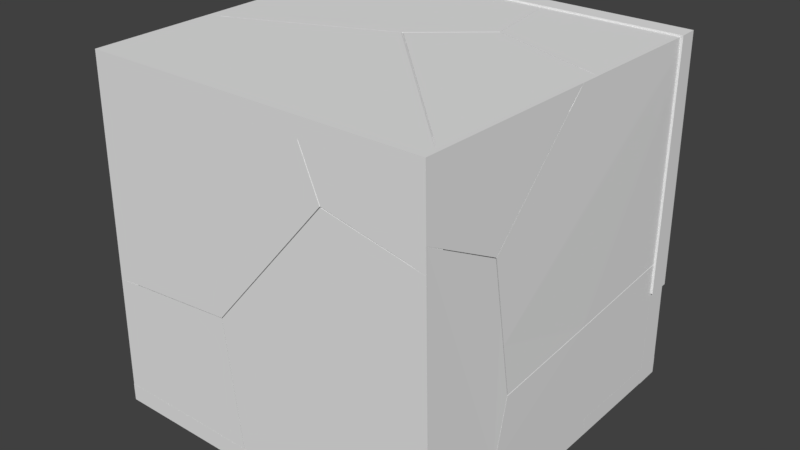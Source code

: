# Source: brokenBlock.blend  (saved by Blender 2.79.0; exported with 4.5.12 LTS)
import bpy
from mathutils import Matrix  # noqa: F401  (used for matrix-valued properties, if any)

bpy.ops.wm.read_factory_settings(use_empty=True)
scene = bpy.context.scene
scene.name = 'Scene'

# ---- collections
col_collection_3 = bpy.data.collections.new('Collection 3'); scene.collection.children.link(col_collection_3)

# ---- world
world_world = bpy.data.worlds.new('World'); scene.world = world_world
world_world.color = (0.05088, 0.05088, 0.05088)
world_world.use_sun_shadow = False
world_world.sun_shadow_jitter_overblur = 0.0
world_world.cycles.sampling_method = 'MANUAL'

# ---- meshes
me_baroquen_006_cell_002 = bpy.data.meshes.new('Baroquen.006_cell.002')
me_baroquen_006_cell_002.from_pydata([(-0.2445, 0.1344, -0.02622), (0.2069, -0.1558, 0.0233), (-0.2445, 0.1344, 0.02406), (0.1967, 0.1344, 0.02403), (0.3109, 0.1344, -0.02622), (0.3026, 0.1344, 0.02394), (0.2154, -0.1534, -0.02622), (0.2707, 0.01292, -0.02622), (-0.03598, -0.1086, -0.02622), (-0.2445, -0.07126, -0.02622), (-0.2445, -0.04596, 0.02395), (-0.2445, -0.07546, 0.02387), (-0.2445, -0.07469, 0.01419), (-0.2445, 0.1344, 0.02406), (0.1967, 0.1344, 0.02403), (0.3026, 0.1344, 0.02394), (0.3109, 0.1344, -0.02622), (0.2154, -0.1534, -0.02622), (0.2707, 0.01292, -0.02622), (-0.03598, -0.1086, -0.02622), (-0.2445, -0.07126, -0.02622), (-0.2445, -0.04596, 0.02395), (-0.2445, -0.07546, 0.02387), (-0.2445, -0.07469, 0.01419)], [], [(0, 16, 18, 6, 19, 20), (0, 20, 23, 22, 21, 13), (1, 15, 3, 10, 11), (1, 7, 4, 15), (1, 17, 7), (12, 9, 8), (8, 17, 1, 11, 12), (13, 14, 5, 16, 0), (3, 2, 10)])
_k = set([(2, 3), (2, 10), (3, 15), (4, 7), (4, 15), (5, 14), (5, 16), (6, 18), (6, 19), (7, 17), (8, 9), (8, 17), (9, 12), (10, 11), (11, 12), (13, 14), (13, 21), (16, 18), (19, 20), (20, 23), (21, 22), (22, 23)])
me_baroquen_006_cell_002.attributes.new('sharp_edge', 'BOOLEAN', 'EDGE').data.foreach_set('value', [ (min(e.vertices), max(e.vertices)) in _k for e in me_baroquen_006_cell_002.edges])
_uv = me_baroquen_006_cell_002.uv_layers.new(name='UVMap')
_uv.uv.foreach_set('vector', [0.0, 0.0, 0.5554, 0.0, 0.5153, 0.1215, 0.46, 0.2878, 0.2085, 0.243, 0.0, 0.2057, 0.0, 0.0, 0.0, 0.2057, 0.0, 0.2091, 0.0, 0.2099, 0.0, 0.1804, 0.0, 0.0, 0.0, 0.0, 0.8529, 0.0, 1.0, 0.1994, 1.0, 0.9181, 0.8998, 0.8998, 0.0, 0.0, 0.4965, 0.0, 0.8536, 0.3545, 0.8529, 0.8529, 0.0, 0.0, 0.4955, 0.0, 0.4965, 0.4965, 1.0, 0.9031, 0.595, 0.4987, 1.0, 0.5013, 0.5013, 0.5013, 0.5045, 0.0, 1.0, 0.0, 1.0, 0.8998, 0.9031, 0.9031, 0.0, 0.0, 0.4412, 0.0, 0.5471, 0.0, 0.5554, 0.0, 0.0, 0.0, 0.8006, 0.0, 0.7997, 0.7187, 0.08187, 0.0])
_uv.active_render = True
_uv = me_baroquen_006_cell_002.uv_layers.new(name='UVMap.001')
_uv.uv.foreach_set('vector', [0.0, 0.0, 0.0, 0.0, 0.0, 0.0, 0.0, 0.0, 0.0, 0.0, 0.0, 0.0, 0.0, 0.0, 0.0, 0.0, 0.0, 0.0, 0.0, 0.0, 0.0, 0.0, 0.0, 0.0, 0.0, 0.0, 0.0, 0.0, 0.0, 0.0, 0.0, 0.0, 0.0, 0.0, 0.0, 0.0, 0.0, 0.0, 0.0, 0.0, 0.0, 0.0, 0.0, 0.0, 0.0, 0.0, 0.0, 0.0, 0.0, 0.0, 0.0, 0.0, 0.0, 0.0, 0.0, 0.0, 0.0, 0.0, 0.0, 0.0, 0.0, 0.0, 0.0, 0.0, 0.0, 0.0, 0.0, 0.0, 0.0, 0.0, 0.0, 0.0, 0.0, 0.0, 0.0, 0.0, 0.0, 0.0, 0.0, 0.0])
me_baroquen_006_cell_002.use_remesh_preserve_volume = False
me_baroquen_006_cell_002.use_remesh_preserve_attributes = False
me_baroquen_006_cell_002.use_mirror_vertex_groups = False
me_baroquen_006_cell_002.update()
me_baroquen_006_cell_001 = bpy.data.meshes.new('Baroquen.006_cell.001')
me_baroquen_006_cell_001.from_pydata([(0.2832, 0.2056, -0.02303), (-0.2643, -0.08533, 0.02688), (-0.1884, -0.1482, 0.02679), (-0.1879, -0.1389, -0.02303), (-0.2551, -0.08307, -0.02303), (-0.1595, 0.2056, -0.02303), (-0.2259, -0.1074, -0.02303), (0.2832, -0.1632, 0.0268), (0.2832, 0.2056, 0.02703), (0.2832, -0.1544, -0.02303), (0.07097, -0.1477, -0.02303), (0.2451, 0.2056, 0.02703), (-0.1678, 0.2056, 0.02666), (-0.1595, 0.2056, -0.02303), (-0.2551, -0.08307, -0.02303), (-0.1879, -0.1389, -0.02303), (-0.2259, -0.1074, -0.02303), (0.2832, -0.1544, -0.02303), (0.2832, -0.1632, 0.0268), (0.2832, 0.2056, 0.02703), (0.07097, -0.1477, -0.02303), (0.2451, 0.2056, 0.02703), (-0.1678, 0.2056, 0.02666)], [], [(0, 13, 12, 21, 8), (2, 18, 19, 11, 1), (2, 20, 9, 18), (16, 15, 2, 1), (11, 22, 1), (14, 16, 1), (15, 20, 2), (17, 10, 3, 6, 4, 13, 0), (8, 7, 17, 0), (14, 1, 22, 5)])
_k = set([(3, 6), (3, 10), (4, 6), (4, 13), (5, 14), (5, 22), (7, 8), (7, 17), (8, 21), (9, 18), (9, 20), (10, 17), (11, 19), (11, 22), (12, 13), (12, 21), (14, 16), (15, 16), (15, 20), (18, 19)])
me_baroquen_006_cell_001.attributes.new('sharp_edge', 'BOOLEAN', 'EDGE').data.foreach_set('value', [ (min(e.vertices), max(e.vertices)) in _k for e in me_baroquen_006_cell_001.edges])
_uv = me_baroquen_006_cell_001.uv_layers.new(name='UVMap')
_uv.uv.foreach_set('vector', [1.0, 0.0, 0.5573, 0.0, 0.549, 0.0, 0.9619, 0.0, 1.0, 0.0, 0.0, 0.0, 0.9034, 0.0, 0.9161, 0.8645, 0.8524, 0.8524, 1.0, 1.0, 0.0, 0.0, 0.4973, 0.0, 0.9039, 0.4065, 0.9034, 0.9034, 0.5005, 0.5005, 0.501, 0.0, 1.0, 0.0, 1.0, 1.0, 1.0, 0.8524, 0.1475, 0.0, 1.0, 0.0, 0.4984, 0.4984, 1.0, 0.5005, 1.0, 1.0, 1.0, 0.499, 0.5027, 0.0, 1.0, 0.0, 1.0, 0.3601, 0.7878, 0.3533, 0.5289, 0.3445, 0.4909, 0.313, 0.4617, 0.2887, 0.5573, 0.0, 1.0, 0.0, 1.0, 0.0, 1.0, 0.3688, 1.0, 0.3601, 1.0, 0.0, 0.4984, 0.0, 0.0, 0.0, 0.8525, 0.0, 0.8537, 0.4988])
_uv.active_render = True
_uv = me_baroquen_006_cell_001.uv_layers.new(name='UVMap.001')
_uv.uv.foreach_set('vector', [0.0, 0.0, 0.0, 0.0, 0.0, 0.0, 0.0, 0.0, 0.0, 0.0, 0.0, 0.0, 0.0, 0.0, 0.0, 0.0, 0.0, 0.0, 0.0, 0.0, 0.0, 0.0, 0.0, 0.0, 0.0, 0.0, 0.0, 0.0, 0.0, 0.0, 0.0, 0.0, 0.0, 0.0, 0.0, 0.0, 0.0, 0.0, 0.0, 0.0, 0.0, 0.0, 0.0, 0.0, 0.0, 0.0, 0.0, 0.0, 0.0, 0.0, 0.0, 0.0, 0.0, 0.0, 0.0, 0.0, 0.0, 0.0, 0.0, 0.0, 0.0, 0.0, 0.0, 0.0, 0.0, 0.0, 0.0, 0.0, 0.0, 0.0, 0.0, 0.0, 0.0, 0.0, 0.0, 0.0, 0.0, 0.0, 0.0, 0.0, 0.0, 0.0, 0.0, 0.0])
me_baroquen_006_cell_001.use_remesh_preserve_volume = False
me_baroquen_006_cell_001.use_remesh_preserve_attributes = False
me_baroquen_006_cell_001.use_mirror_vertex_groups = False
me_baroquen_006_cell_001.update()
me_baroquen_006_cell_000 = bpy.data.meshes.new('Baroquen.006_cell.000')
me_baroquen_006_cell_000.from_pydata([(-0.2997, -0.4865, -0.02083), (0.2277, 0.1589, 0.0295), (0.1516, 0.221, 0.02897), (-0.2997, -0.4865, 0.02952), (0.2034, -0.4865, -0.02083), (0.2029, -0.4865, 0.02921), (-0.2997, 0.3054, -0.02083), (-0.08832, 0.2679, -0.02083), (0.1604, 0.2235, -0.02083), (0.2282, 0.1681, -0.02083), (0.1982, 0.1927, -0.02083), (0.2147, -0.1914, -0.02083), (-0.2997, 0.3023, 0.01988), (-0.2997, 0.2973, 0.02955), (-0.2997, 0.3023, 0.01988), (-0.2997, 0.2973, 0.02955), (0.2029, -0.4865, 0.02921), (-0.2997, -0.4865, 0.02952), (0.2034, -0.4865, -0.02083), (-0.2997, 0.3054, -0.02083), (-0.08832, 0.2679, -0.02083), (0.1604, 0.2235, -0.02083), (0.2282, 0.1681, -0.02083), (0.1982, 0.1927, -0.02083), (0.2147, -0.1914, -0.02083)], [], [(0, 18, 5, 17), (2, 21, 20, 14, 15), (1, 2, 15), (2, 1, 23, 21), (1, 22, 23), (1, 24, 22), (17, 13, 12, 19, 0), (16, 4, 24, 1), (20, 6, 14), (19, 7, 8, 10, 9, 11, 18, 0), (3, 16, 1, 15)])
_k = set([(3, 15), (3, 16), (4, 16), (4, 24), (5, 17), (5, 18), (6, 14), (6, 20), (7, 8), (7, 19), (8, 10), (9, 10), (9, 11), (11, 18), (12, 13), (12, 19), (13, 17), (14, 15), (20, 21), (21, 23), (22, 23), (22, 24)])
me_baroquen_006_cell_000.attributes.new('sharp_edge', 'BOOLEAN', 'EDGE').data.foreach_set('value', [ (min(e.vertices), max(e.vertices)) in _k for e in me_baroquen_006_cell_000.edges])
_uv = me_baroquen_006_cell_000.uv_layers.new(name='UVMap')
_uv.uv.foreach_set('vector', [0.0, 1.0, 0.5031, 1.0, 0.5027, 1.0, 0.0, 1.0, 0.0, 0.0, 0.5012, 0.0, 1.0, 0.4959, 1.0, 0.9032, 0.8998, 0.8998, 0.0, 0.0, 1.0, 0.0, 0.913, 0.913, 0.0, 0.0, 1.0, 0.0, 1.0, 0.5039, 0.5012, 0.5012, 0.0, 0.0, 0.501, 0.0, 0.5039, 0.5039, 0.0, 0.0, 0.5041, 0.0, 0.501, 0.501, 0.0, 1.0, 0.0, 0.212, 0.0, 0.2112, 0.0, 0.2081, 0.0, 1.0, 0.07223, 0.07223, 0.5745, 0.07177, 1.0, 0.4959, 1.0, 1.0, 0.5041, 0.0, 0.5041, 0.4071, 0.09684, 0.0, 0.0, 0.2081, 0.2114, 0.2456, 0.4601, 0.29, 0.4979, 0.3209, 0.5279, 0.3454, 0.5145, 0.705, 0.5031, 1.0, 0.0, 1.0, 0.9853, 0.913, 0.07223, 0.0, 1.0, 0.0, 1.0, 0.913])
_uv.active_render = True
_uv = me_baroquen_006_cell_000.uv_layers.new(name='UVMap.001')
_uv.uv.foreach_set('vector', [0.0, 0.0, 0.0, 0.0, 0.0, 0.0, 0.0, 0.0, 0.0, 0.0, 0.0, 0.0, 0.0, 0.0, 0.0, 0.0, 0.0, 0.0, 0.0, 0.0, 0.0, 0.0, 0.0, 0.0, 0.0, 0.0, 0.0, 0.0, 0.0, 0.0, 0.0, 0.0, 0.0, 0.0, 0.0, 0.0, 0.0, 0.0, 0.0, 0.0, 0.0, 0.0, 0.0, 0.0, 0.0, 0.0, 0.0, 0.0, 0.0, 0.0, 0.0, 0.0, 0.0, 0.0, 0.0, 0.0, 0.0, 0.0, 0.0, 0.0, 0.0, 0.0, 0.0, 0.0, 0.0, 0.0, 0.0, 0.0, 0.0, 0.0, 0.0, 0.0, 0.0, 0.0, 0.0, 0.0, 0.0, 0.0, 0.0, 0.0, 0.0, 0.0, 0.0, 0.0, 0.0, 0.0, 0.0, 0.0, 0.0, 0.0, 0.0, 0.0])
me_baroquen_006_cell_000.use_remesh_preserve_volume = False
me_baroquen_006_cell_000.use_remesh_preserve_attributes = False
me_baroquen_006_cell_000.use_mirror_vertex_groups = False
me_baroquen_006_cell_000.update()
me_baroquen_006_cell_004 = bpy.data.meshes.new('Baroquen.006_cell.004')
me_baroquen_006_cell_004.from_pydata([(0.2838, -0.3198, -0.0221), (-0.187, 0.3248, 0.0275), (0.2838, 0.3183, -0.0221), (0.2838, -0.3198, 0.02816), (-0.2115, -0.3198, 0.0213), (-0.2111, -0.3198, -0.0221), (-0.2115, -0.3198, 0.02825), (-0.1865, 0.3341, -0.0221), (0.2838, 0.3089, 0.02741), (-0.1997, -0.0124, -0.0221), (0.07215, 0.3255, -0.0221), (0.2838, -0.3198, 0.02816), (0.2838, 0.3089, 0.02741), (-0.2111, -0.3198, -0.0221), (-0.2115, -0.3198, 0.0213), (-0.2115, -0.3198, 0.02825), (0.2838, 0.3183, -0.0221), (-0.1865, 0.3341, -0.0221), (-0.1997, -0.0124, -0.0221), (0.07215, 0.3255, -0.0221)], [], [(0, 16, 8, 11), (1, 17, 18, 14, 15), (18, 5, 14), (11, 6, 4, 13, 0), (12, 2, 19, 1), (13, 9, 7, 10, 16, 0), (19, 17, 1), (15, 3, 12, 1)])
_k = set([(2, 12), (2, 19), (3, 12), (3, 15), (4, 6), (4, 13), (5, 14), (5, 18), (6, 11), (7, 9), (7, 10), (8, 11), (8, 16), (9, 13), (10, 16), (14, 15), (17, 18), (17, 19)])
me_baroquen_006_cell_004.attributes.new('sharp_edge', 'BOOLEAN', 'EDGE').data.foreach_set('value', [ (min(e.vertices), max(e.vertices)) in _k for e in me_baroquen_006_cell_004.edges])
_uv = me_baroquen_006_cell_004.uv_layers.new(name='UVMap')
_uv.uv.foreach_set('vector', [1.0, 1.0, 1.0, 0.3619, 1.0, 0.3713, 1.0, 1.0, 0.0, 0.0, 0.4968, 0.0, 1.0, 0.4991, 1.0, 0.9304, 0.9285, 0.9285, 0.4991, 0.4991, 0.9304, 0.4969, 0.9304, 0.9304, 1.0, 1.0, 0.5047, 1.0, 0.5047, 1.0, 0.5051, 1.0, 1.0, 1.0, 0.09534, 0.09534, 0.5929, 0.09542, 1.0, 0.5021, 1.0, 1.0, 0.5051, 1.0, 0.5165, 0.6926, 0.5297, 0.3461, 0.7884, 0.3547, 1.0, 0.3619, 1.0, 1.0, 0.5021, 0.5021, 1.0, 0.5032, 1.0, 1.0, 1.0, 0.9285, 0.09499, 0.02256, 0.09534, 0.0, 1.0, 0.0])
_uv.active_render = True
_uv = me_baroquen_006_cell_004.uv_layers.new(name='UVMap.001')
_uv.uv.foreach_set('vector', [0.0, 0.0, 0.0, 0.0, 0.0, 0.0, 0.0, 0.0, 0.0, 0.0, 0.0, 0.0, 0.0, 0.0, 0.0, 0.0, 0.0, 0.0, 0.0, 0.0, 0.0, 0.0, 0.0, 0.0, 0.0, 0.0, 0.0, 0.0, 0.0, 0.0, 0.0, 0.0, 0.0, 0.0, 0.0, 0.0, 0.0, 0.0, 0.0, 0.0, 0.0, 0.0, 0.0, 0.0, 0.0, 0.0, 0.0, 0.0, 0.0, 0.0, 0.0, 0.0, 0.0, 0.0, 0.0, 0.0, 0.0, 0.0, 0.0, 0.0, 0.0, 0.0, 0.0, 0.0, 0.0, 0.0, 0.0, 0.0])
me_baroquen_006_cell_004.use_remesh_preserve_volume = False
me_baroquen_006_cell_004.use_remesh_preserve_attributes = False
me_baroquen_006_cell_004.use_mirror_vertex_groups = False
me_baroquen_006_cell_004.update()
me_baroquen_005_cell_002 = bpy.data.meshes.new('Baroquen.005_cell.002')
me_baroquen_005_cell_002.from_pydata([(-0.5486, -0.2094, 0.02432), (0.4097, -0.2094, 0.02432), (0.0008396, 0.3757, -0.02585), (-0.5559, 0.1311, 0.02432), (-0.3107, 0.2363, 0.02432), (-0.5486, -0.2094, -0.0259), (-0.556, 0.1369, -0.02568), (0.4097, -0.2094, -0.02609), (0.4103, -0.1802, 0.02432), (0.4106, -0.1663, -0.02608), (0.4133, -0.04036, -0.02542), (0.4127, -0.06897, -0.01519), (0.1475, 0.08492, 0.02432), (-0.09467, 0.3285, 0.02432), (-0.5559, 0.1311, 0.02432), (-0.3107, 0.2363, 0.02432), (-0.556, 0.1369, -0.02568), (-0.5486, -0.2094, -0.0259), (0.4097, -0.2094, -0.02609), (0.4106, -0.1663, -0.02608), (0.4133, -0.04036, -0.02542), (0.4103, -0.1802, 0.02432), (0.4127, -0.06897, -0.01519), (0.1475, 0.08492, 0.02432), (-0.09467, 0.3285, 0.02432)], [], [(0, 3, 6, 17), (1, 0, 17, 18), (23, 8, 22), (15, 24, 2), (20, 9, 2), (16, 14, 15, 2), (24, 23, 22, 20, 2), (21, 12, 13, 4, 3, 0, 1), (18, 19, 10, 11, 21, 1), (9, 7, 5, 16, 2)])
_k = set([(3, 4), (3, 6), (4, 13), (5, 7), (5, 16), (6, 17), (7, 9), (8, 22), (8, 23), (9, 20), (10, 11), (10, 19), (11, 21), (12, 13), (12, 21), (14, 15), (14, 16), (15, 24), (17, 18), (18, 19), (20, 22), (23, 24)])
me_baroquen_005_cell_002.attributes.new('sharp_edge', 'BOOLEAN', 'EDGE').data.foreach_set('value', [ (min(e.vertices), max(e.vertices)) in _k for e in me_baroquen_005_cell_002.edges])
_uv = me_baroquen_005_cell_002.uv_layers.new(name='UVMap')
_uv.uv.foreach_set('vector', [1.0, 1.0, 1.0, 0.6522, 1.0, 0.6464, 1.0, 1.0, 0.0, 1.0, 1.0, 1.0, 1.0, 1.0, 0.0, 1.0, 0.5035, 0.5035, 0.8949, 0.1457, 0.8984, 0.8984, 0.4981, 0.4981, 1.0, 0.501, 1.0, 1.0, 0.1408, 0.1408, 1.0, 0.1465, 1.0, 1.0, 0.1016, 0.1016, 0.6037, 0.1025, 1.0, 0.4981, 1.0, 1.0, 0.501, 0.501, 0.5035, 0.0, 0.8984, 0.0, 1.0, 0.1408, 1.0, 1.0, 0.0, 0.9702, 0.2761, 0.6994, 0.5257, 0.4507, 0.7469, 0.5448, 1.0, 0.6522, 1.0, 1.0, 0.0, 1.0, 0.0, 1.0, 0.0, 0.956, 0.0, 0.8274, 0.0, 0.8566, 0.0, 0.9702, 0.0, 1.0, 0.1465, 0.1465, 0.109, 0.07861, 0.9799, 0.07837, 1.0, 0.1016, 1.0, 1.0])
_uv.active_render = True
_uv = me_baroquen_005_cell_002.uv_layers.new(name='UVMap.001')
_uv.uv.foreach_set('vector', [0.0, 0.0, 0.0, 0.0, 0.0, 0.0, 0.0, 0.0, 0.0, 0.0, 0.0, 0.0, 0.0, 0.0, 0.0, 0.0, 0.0, 0.0, 0.0, 0.0, 0.0, 0.0, 0.0, 0.0, 0.0, 0.0, 0.0, 0.0, 0.0, 0.0, 0.0, 0.0, 0.0, 0.0, 0.0, 0.0, 0.0, 0.0, 0.0, 0.0, 0.0, 0.0, 0.0, 0.0, 0.0, 0.0, 0.0, 0.0, 0.0, 0.0, 0.0, 0.0, 0.0, 0.0, 0.0, 0.0, 0.0, 0.0, 0.0, 0.0, 0.0, 0.0, 0.0, 0.0, 0.0, 0.0, 0.0, 0.0, 0.0, 0.0, 0.0, 0.0, 0.0, 0.0, 0.0, 0.0, 0.0, 0.0, 0.0, 0.0, 0.0, 0.0, 0.0, 0.0, 0.0, 0.0, 0.0, 0.0])
me_baroquen_005_cell_002.use_remesh_preserve_volume = False
me_baroquen_005_cell_002.use_remesh_preserve_attributes = False
me_baroquen_005_cell_002.use_mirror_vertex_groups = False
me_baroquen_005_cell_002.update()
me_baroquen_005_cell_001 = bpy.data.meshes.new('Baroquen.005_cell.001')
me_baroquen_005_cell_001.from_pydata([(-0.2427, 0.0905, -0.02479), (-0.1475, 0.1721, -0.02479), (0.1741, 0.0568, -0.02525), (0.1737, 0.04257, -0.02526), (0.1743, 0.07082, 0.02505), (0.163, -0.4641, 0.02505), (0.166, -0.3221, -0.02518), (-0.338, 0.0432, 0.02505), (-0.1647, 0.1919, 0.02505), (0.04183, 0.1183, 0.02505), (0.1741, 0.0568, -0.02525), (0.1737, 0.04257, -0.02526), (0.1743, 0.07082, 0.02505), (0.163, -0.4641, 0.02505), (0.166, -0.3221, -0.02518), (-0.338, 0.0432, 0.02505), (-0.1647, 0.1919, 0.02505), (0.04183, 0.1183, 0.02505)], [], [(15, 16, 1, 0), (1, 16, 17), (1, 10, 11, 0), (17, 12, 10, 1), (11, 6, 0), (4, 9, 8, 7, 13), (13, 14, 3, 2, 4), (0, 6, 5, 15)])
_k = set([(2, 3), (2, 4), (3, 14), (4, 9), (5, 6), (5, 15), (6, 11), (7, 8), (7, 13), (8, 9), (10, 11), (10, 12), (12, 17), (13, 14), (15, 16), (16, 17)])
me_baroquen_005_cell_001.attributes.new('sharp_edge', 'BOOLEAN', 'EDGE').data.foreach_set('value', [ (min(e.vertices), max(e.vertices)) in _k for e in me_baroquen_005_cell_001.edges])
_uv = me_baroquen_005_cell_001.uv_layers.new(name='UVMap')
_uv.uv.foreach_set('vector', [1.0, 0.4982, 0.4997, 0.4997, 0.0, 0.0, 1.0, 0.0, 0.0, 0.0, 0.4997, 0.0, 0.4979, 0.4979, 0.0, 0.0, 0.846, 0.0, 1.0, 0.1238, 1.0, 1.0, 1.0, 0.4979, 0.6532, 0.4998, 0.154, 0.0, 1.0, 0.0, 0.1238, 0.1238, 1.0, 0.1413, 1.0, 1.0, 0.0, 0.4196, 0.1359, 0.3711, 0.3462, 0.2959, 0.5214, 0.4478, 0.0, 0.9659, 0.0, 0.9659, 0.0, 0.8209, 0.0, 0.4484, 0.0, 0.4339, 0.0, 0.4196, 0.0, 0.0, 0.8587, 0.0, 0.9892, 0.5031, 0.4982, 0.4982])
_uv.active_render = True
_uv = me_baroquen_005_cell_001.uv_layers.new(name='UVMap.001')
_uv.uv.foreach_set('vector', [0.0, 0.0, 0.0, 0.0, 0.0, 0.0, 0.0, 0.0, 0.0, 0.0, 0.0, 0.0, 0.0, 0.0, 0.0, 0.0, 0.0, 0.0, 0.0, 0.0, 0.0, 0.0, 0.0, 0.0, 0.0, 0.0, 0.0, 0.0, 0.0, 0.0, 0.0, 0.0, 0.0, 0.0, 0.0, 0.0, 0.0, 0.0, 0.0, 0.0, 0.0, 0.0, 0.0, 0.0, 0.0, 0.0, 0.0, 0.0, 0.0, 0.0, 0.0, 0.0, 0.0, 0.0, 0.0, 0.0, 0.0, 0.0, 0.0, 0.0, 0.0, 0.0, 0.0, 0.0])
me_baroquen_005_cell_001.use_remesh_preserve_volume = False
me_baroquen_005_cell_001.use_remesh_preserve_attributes = False
me_baroquen_005_cell_001.use_mirror_vertex_groups = False
me_baroquen_005_cell_001.update()
me_baroquen_005_cell_000 = bpy.data.meshes.new('Baroquen.005_cell.000')
me_baroquen_005_cell_000.from_pydata([(-0.3588, 0.2876, 0.02396), (0.3097, -0.0199, -0.02569), (0.212, -0.104, -0.02623), (-0.1942, -0.2841, 0.02396), (-0.3452, -0.3487, 0.02396), (-0.3588, 0.2876, -0.02604), (-0.3453, -0.3446, -0.01137), (-0.3453, -0.3428, -0.02611), (0.2451, 0.2876, 0.02396), (0.2466, 0.2876, -0.02619), (0.2592, 0.2876, -0.02612), (0.2665, 0.1576, 0.02396), (0.2923, -0.0003464, 0.02396), (0.1162, -0.1512, 0.02396), (0.1162, -0.1512, 0.02396), (-0.1942, -0.2841, 0.02396), (-0.3452, -0.3487, 0.02396), (-0.3453, -0.3446, -0.01137), (-0.3588, 0.2876, -0.02604), (-0.3453, -0.3428, -0.02611), (0.2466, 0.2876, -0.02619), (0.2451, 0.2876, 0.02396), (0.2592, 0.2876, -0.02612), (0.2665, 0.1576, 0.02396), (0.2923, -0.0003464, 0.02396)], [], [(0, 21, 22, 9, 18), (2, 14, 15, 6, 19), (1, 10, 8, 23), (23, 24, 1), (18, 7, 17, 16, 0), (2, 1, 24, 14), (20, 10, 1, 2), (15, 4, 6), (16, 3, 13, 12, 11, 21, 0), (5, 20, 2, 19)])
_k = set([(3, 13), (3, 16), (4, 6), (4, 15), (5, 19), (5, 20), (6, 19), (7, 17), (7, 18), (8, 10), (8, 23), (9, 18), (9, 22), (10, 20), (11, 12), (11, 21), (12, 13), (14, 15), (14, 24), (16, 17), (21, 22), (23, 24)])
me_baroquen_005_cell_000.attributes.new('sharp_edge', 'BOOLEAN', 'EDGE').data.foreach_set('value', [ (min(e.vertices), max(e.vertices)) in _k for e in me_baroquen_005_cell_000.edges])
_uv = me_baroquen_005_cell_000.uv_layers.new(name='UVMap')
_uv.uv.foreach_set('vector', [1.0, 0.0, 0.3962, 0.0, 0.3821, 0.0, 0.3946, 0.0, 1.0, 0.0, 0.0, 0.0, 0.5002, 0.0, 1.0, 0.5005, 1.0, 0.853, 0.8985, 0.8985, 0.0, 0.0, 0.8613, 0.0, 0.8609, 0.4986, 0.4968, 0.4968, 1.0, 0.4968, 0.5001, 0.0, 1.0, 0.0, 1.0, 0.0, 1.0, 0.6438, 1.0, 0.6457, 1.0, 0.6499, 1.0, 0.0, 0.0, 0.0, 0.0, 0.0, 0.4999, 0.0, 0.5002, 0.5002, 0.1122, 0.1122, 0.1387, 0.0, 1.0, 0.0, 1.0, 1.0, 0.4995, 0.0, 0.4989, 0.3511, 0.147, 0.0, 1.0, 0.6499, 0.844, 0.5839, 0.5255, 0.4482, 0.3474, 0.2941, 0.3743, 0.1328, 0.3962, 0.0, 1.0, 0.0, 0.1015, 0.02075, 0.1122, 0.0, 1.0, 0.0, 1.0, 0.8985])
_uv.active_render = True
_uv = me_baroquen_005_cell_000.uv_layers.new(name='UVMap.001')
_uv.uv.foreach_set('vector', [0.0, 0.0, 0.0, 0.0, 0.0, 0.0, 0.0, 0.0, 0.0, 0.0, 0.0, 0.0, 0.0, 0.0, 0.0, 0.0, 0.0, 0.0, 0.0, 0.0, 0.0, 0.0, 0.0, 0.0, 0.0, 0.0, 0.0, 0.0, 0.0, 0.0, 0.0, 0.0, 0.0, 0.0, 0.0, 0.0, 0.0, 0.0, 0.0, 0.0, 0.0, 0.0, 0.0, 0.0, 0.0, 0.0, 0.0, 0.0, 0.0, 0.0, 0.0, 0.0, 0.0, 0.0, 0.0, 0.0, 0.0, 0.0, 0.0, 0.0, 0.0, 0.0, 0.0, 0.0, 0.0, 0.0, 0.0, 0.0, 0.0, 0.0, 0.0, 0.0, 0.0, 0.0, 0.0, 0.0, 0.0, 0.0, 0.0, 0.0, 0.0, 0.0, 0.0, 0.0, 0.0, 0.0, 0.0, 0.0])
me_baroquen_005_cell_000.use_remesh_preserve_volume = False
me_baroquen_005_cell_000.use_remesh_preserve_attributes = False
me_baroquen_005_cell_000.use_mirror_vertex_groups = False
me_baroquen_005_cell_000.update()
me_baroquen_005_cell_004 = bpy.data.meshes.new('Baroquen.005_cell.004')
me_baroquen_005_cell_004.from_pydata([(0.1829, 0.2117, 0.02149), (-0.1474, -0.09557, -0.02826), (0.1829, 0.2117, -0.02887), (0.1739, -0.2109, -0.02887), (0.174, -0.2071, -0.0148), (0.1742, -0.197, 0.02149), (-0.2116, 0.2117, 0.02149), (-0.1971, 0.2117, -0.02815), (-0.1907, 0.08266, 0.02149), (-0.1648, -0.07564, 0.02149), (0.0238, -0.1432, 0.02149), (0.1739, -0.2109, -0.02887), (0.1829, 0.2117, -0.02887), (0.174, -0.2071, -0.0148), (0.1742, -0.197, 0.02149), (-0.2116, 0.2117, 0.02149), (-0.1971, 0.2117, -0.02815), (-0.1907, 0.08266, 0.02149), (-0.1648, -0.07564, 0.02149), (0.0238, -0.1432, 0.02149)], [], [(0, 15, 17, 18, 19, 14), (0, 14, 13, 3, 12), (1, 9, 8), (8, 6, 16, 1), (4, 5, 10), (12, 7, 15, 0), (11, 4, 10, 9, 1), (2, 11, 1, 16)])
_k = set([(2, 11), (2, 16), (3, 12), (3, 13), (4, 5), (4, 11), (5, 10), (6, 8), (6, 16), (7, 12), (7, 15), (8, 9), (9, 10), (13, 14), (14, 19), (15, 17), (17, 18), (18, 19)])
me_baroquen_005_cell_004.attributes.new('sharp_edge', 'BOOLEAN', 'EDGE').data.foreach_set('value', [ (min(e.vertices), max(e.vertices)) in _k for e in me_baroquen_005_cell_004.edges])
_uv = me_baroquen_005_cell_004.uv_layers.new(name='UVMap')
_uv.uv.foreach_set('vector', [0.0, 0.0, 0.3945, 0.0, 0.3732, 0.1318, 0.346, 0.2934, 0.1541, 0.3625, 0.0, 0.4173, 0.0, 0.0, 0.0, 0.4173, 0.0, 0.4277, 0.0, 0.4316, 0.0, 0.0, 0.0, 0.0, 0.4999, 0.0, 0.4985, 0.4985, 1.0, 0.4985, 0.638, 0.4981, 0.1391, 0.0, 1.0, 0.0, 0.1415, 0.1415, 0.5035, 0.1411, 0.5035, 0.5035, 0.0, 0.0, 0.3799, 0.0, 0.3945, 0.0, 0.0, 0.0, 0.1546, 0.1546, 0.1415, 0.0, 0.5035, 0.0, 1.0, 0.5001, 1.0, 1.0, 0.8995, 0.7853, 0.1546, 0.0, 1.0, 0.0, 1.0, 0.8609])
_uv.active_render = True
_uv = me_baroquen_005_cell_004.uv_layers.new(name='UVMap.001')
_uv.uv.foreach_set('vector', [0.0, 0.0, 0.0, 0.0, 0.0, 0.0, 0.0, 0.0, 0.0, 0.0, 0.0, 0.0, 0.0, 0.0, 0.0, 0.0, 0.0, 0.0, 0.0, 0.0, 0.0, 0.0, 0.0, 0.0, 0.0, 0.0, 0.0, 0.0, 0.0, 0.0, 0.0, 0.0, 0.0, 0.0, 0.0, 0.0, 0.0, 0.0, 0.0, 0.0, 0.0, 0.0, 0.0, 0.0, 0.0, 0.0, 0.0, 0.0, 0.0, 0.0, 0.0, 0.0, 0.0, 0.0, 0.0, 0.0, 0.0, 0.0, 0.0, 0.0, 0.0, 0.0, 0.0, 0.0, 0.0, 0.0, 0.0, 0.0])
me_baroquen_005_cell_004.use_remesh_preserve_volume = False
me_baroquen_005_cell_004.use_remesh_preserve_attributes = False
me_baroquen_005_cell_004.use_mirror_vertex_groups = False
me_baroquen_005_cell_004.update()
me_baroquen_004_cell_002 = bpy.data.meshes.new('Baroquen.004_cell.002')
me_baroquen_004_cell_002.from_pydata([(0.03317, 0.4175, -0.1989), (-0.03751, -0.2818, 0.1656), (0.03223, -0.3071, 0.1208), (-0.03767, -0.371, -0.1996), (-0.02, -0.3746, -0.1994), (0.03317, -0.3852, -0.1989), (0.03317, 0.4094, 0.1784), (0.03317, 0.005441, 0.1457), (0.03317, -0.3495, -0.05201), (-0.0373, 0.4182, -0.1996), (-0.02835, 0.4093, 0.2162), (-0.03724, 0.4092, 0.2216), (0.03317, 0.005441, 0.1457), (0.03223, -0.3071, 0.1208), (-0.03767, -0.371, -0.1996), (-0.02, -0.3746, -0.1994), (0.03317, -0.3852, -0.1989), (0.03317, 0.4094, 0.1784), (0.03317, -0.3495, -0.05201), (-0.02835, 0.4093, 0.2162), (-0.03724, 0.4092, 0.2216), (-0.0373, 0.4182, -0.1996)], [], [(0, 17, 12, 13, 18, 16), (0, 16, 15, 3, 21), (1, 2, 7, 19, 11), (7, 6, 19), (21, 20, 10, 17, 0), (8, 2, 1, 14, 4), (4, 5, 8), (9, 14, 1, 11)])
_k = set([(2, 7), (2, 8), (3, 15), (3, 21), (4, 5), (4, 14), (5, 8), (6, 7), (6, 19), (9, 11), (9, 14), (10, 17), (10, 20), (11, 19), (12, 13), (12, 17), (13, 18), (15, 16), (16, 18), (20, 21)])
me_baroquen_004_cell_002.attributes.new('sharp_edge', 'BOOLEAN', 'EDGE').data.foreach_set('value', [ (min(e.vertices), max(e.vertices)) in _k for e in me_baroquen_004_cell_002.edges])
_uv = me_baroquen_004_cell_002.uv_layers.new(name='UVMap')
_uv.uv.foreach_set('vector', [0.0, 0.0, 0.3853, 0.0, 0.3518, 0.4077, 0.3264, 0.7224, 0.15, 0.7659, 0.0, 0.8027, 0.0, 0.0, 0.0, 0.8027, 0.0, 0.7926, 0.0, 0.7892, 0.0, 0.0, 0.0, 0.0, 0.5758, 0.0, 1.0, 0.4174, 1.0, 0.9265, 0.9222, 0.9222, 0.4174, 0.4174, 0.9267, 0.4171, 0.9265, 0.9265, 0.0, 0.0, 0.4302, 0.0, 0.4245, 0.0, 0.3853, 0.0, 0.0, 0.0, 0.4158, 0.4158, 0.4242, 0.0, 1.0, 0.0, 1.0, 0.882, 0.8542, 0.8542, 1.0, 0.8542, 0.5641, 0.416, 1.0, 0.4158, 0.1616, 0.1032, 0.118, 0.0, 1.0, 0.0, 1.0, 0.9222])
_uv.active_render = True
_uv = me_baroquen_004_cell_002.uv_layers.new(name='UVMap.001')
_uv.uv.foreach_set('vector', [0.0, 0.0, 0.0, 0.0, 0.0, 0.0, 0.0, 0.0, 0.0, 0.0, 0.0, 0.0, 0.0, 0.0, 0.0, 0.0, 0.0, 0.0, 0.0, 0.0, 0.0, 0.0, 0.0, 0.0, 0.0, 0.0, 0.0, 0.0, 0.0, 0.0, 0.0, 0.0, 0.0, 0.0, 0.0, 0.0, 0.0, 0.0, 0.0, 0.0, 0.0, 0.0, 0.0, 0.0, 0.0, 0.0, 0.0, 0.0, 0.0, 0.0, 0.0, 0.0, 0.0, 0.0, 0.0, 0.0, 0.0, 0.0, 0.0, 0.0, 0.0, 0.0, 0.0, 0.0, 0.0, 0.0, 0.0, 0.0, 0.0, 0.0, 0.0, 0.0])
me_baroquen_004_cell_002.use_remesh_preserve_volume = False
me_baroquen_004_cell_002.use_remesh_preserve_attributes = False
me_baroquen_004_cell_002.use_mirror_vertex_groups = False
me_baroquen_004_cell_002.update()
me_baroquen_004_cell_001 = bpy.data.meshes.new('Baroquen.004_cell.001')
me_baroquen_004_cell_001.from_pydata([(0.02041, -0.1959, 0.113), (-0.03006, 0.05547, -0.1951), (-0.01091, 0.3485, 0.1125), (0.03131, 0.3162, 0.113), (0.02418, -0.1959, -0.06444), (0.03131, 0.2017, -0.00154), (0.03131, 0.02428, -0.1789), (0.02615, -0.1352, -0.09613), (-0.03, -0.1954, 0.1124), (-0.03001, -0.1954, 0.1026), (-0.02965, -0.1954, -0.0649), (-0.004282, -0.1957, -0.06475), (-0.02976, 0.3628, 0.1123), (0.03131, 0.3162, 0.113), (-0.01091, 0.3485, 0.1125), (0.03131, 0.2017, -0.00154), (0.03131, 0.02428, -0.1789), (0.02615, -0.1352, -0.09613), (0.02418, -0.1959, -0.06444), (-0.03, -0.1954, 0.1124), (-0.03001, -0.1954, 0.1026), (-0.02965, -0.1954, -0.0649), (-0.004282, -0.1957, -0.06475), (-0.02976, 0.3628, 0.1123)], [], [(0, 13, 14, 23, 8), (1, 12, 2, 15, 16), (1, 21, 20), (20, 19, 12, 1), (17, 18, 11), (8, 9, 10, 22, 4, 0), (11, 21, 1, 16, 17), (4, 7, 6, 5, 13, 0), (2, 3, 15)])
_k = set([(2, 3), (2, 12), (3, 15), (4, 7), (4, 22), (5, 6), (5, 13), (6, 7), (8, 9), (8, 23), (9, 10), (10, 22), (11, 18), (11, 21), (12, 19), (13, 14), (14, 23), (15, 16), (16, 17), (17, 18), (19, 20), (20, 21)])
me_baroquen_004_cell_001.attributes.new('sharp_edge', 'BOOLEAN', 'EDGE').data.foreach_set('value', [ (min(e.vertices), max(e.vertices)) in _k for e in me_baroquen_004_cell_001.edges])
_uv = me_baroquen_004_cell_001.uv_layers.new(name='UVMap')
_uv.uv.foreach_set('vector', [1.0, 1.0, 1.0, 0.477, 1.0, 0.4445, 1.0, 0.43, 1.0, 1.0, 0.0, 0.0, 0.8578, 0.0, 1.0, 0.1556, 1.0, 0.505, 0.5064, 0.5064, 0.0, 0.0, 0.8324, 0.0, 0.832, 0.832, 1.0, 0.832, 0.9875, 0.8469, 0.1422, 0.0, 1.0, 0.0, 0.4617, 0.0, 0.4455, 0.2372, 0.2095, 0.0, 1.0, 1.0, 0.99, 1.0, 0.8189, 1.0, 0.8188, 1.0, 0.8188, 1.0, 1.0, 1.0, 0.2095, 0.2095, 0.1676, 0.0, 1.0, 0.0, 1.0, 0.5064, 0.4617, 0.4617, 0.8188, 1.0, 0.7865, 0.9384, 0.7019, 0.7767, 0.8831, 0.5949, 1.0, 0.477, 1.0, 1.0, 0.1556, 0.1556, 0.5057, 0.1534, 0.505, 0.505])
_uv.active_render = True
_uv = me_baroquen_004_cell_001.uv_layers.new(name='UVMap.001')
_uv.uv.foreach_set('vector', [0.0, 0.0, 0.0, 0.0, 0.0, 0.0, 0.0, 0.0, 0.0, 0.0, 0.0, 0.0, 0.0, 0.0, 0.0, 0.0, 0.0, 0.0, 0.0, 0.0, 0.0, 0.0, 0.0, 0.0, 0.0, 0.0, 0.0, 0.0, 0.0, 0.0, 0.0, 0.0, 0.0, 0.0, 0.0, 0.0, 0.0, 0.0, 0.0, 0.0, 0.0, 0.0, 0.0, 0.0, 0.0, 0.0, 0.0, 0.0, 0.0, 0.0, 0.0, 0.0, 0.0, 0.0, 0.0, 0.0, 0.0, 0.0, 0.0, 0.0, 0.0, 0.0, 0.0, 0.0, 0.0, 0.0, 0.0, 0.0, 0.0, 0.0, 0.0, 0.0, 0.0, 0.0, 0.0, 0.0, 0.0, 0.0, 0.0, 0.0])
me_baroquen_004_cell_001.use_remesh_preserve_volume = False
me_baroquen_004_cell_001.use_remesh_preserve_attributes = False
me_baroquen_004_cell_001.use_mirror_vertex_groups = False
me_baroquen_004_cell_001.update()
me_baroquen_004_cell_000 = bpy.data.meshes.new('Baroquen.004_cell.000')
me_baroquen_004_cell_000.from_pydata([(0.03887, -0.1541, -0.3319), (-0.03173, 0.09623, 0.3371), (-0.03158, 0.1453, 0.03405), (0.02185, -0.1541, 0.468), (-0.03191, -0.1533, -0.3326), (0.02896, 0.06528, 0.3535), (0.0324, 0.08645, 0.2129), (0.03788, 0.12, -0.01106), (-0.0323, -0.1535, 0.4676), (-0.03231, -0.1535, 0.3158), (-0.03191, 0.02938, -0.3326), (-0.03185, 0.05551, -0.3326), (-0.01411, 0.05193, -0.3324), (0.03887, 0.04102, -0.3319), (0.03887, 0.07746, -0.184), (-0.03231, -0.1535, 0.3158), (-0.03191, -0.1533, -0.3326), (0.02185, -0.1541, 0.468), (0.02896, 0.06528, 0.3535), (0.0324, 0.08645, 0.2129), (0.03788, 0.12, -0.01106), (-0.0323, -0.1535, 0.4676), (-0.03191, 0.02938, -0.3326), (-0.03185, 0.05551, -0.3326), (-0.01411, 0.05193, -0.3324), (0.03887, 0.04102, -0.3319), (0.03887, 0.07746, -0.184)], [], [(0, 17, 8, 15, 16), (2, 20, 26, 24, 23), (9, 21, 1, 2, 23, 10), (26, 25, 24), (19, 20, 2), (16, 22, 11, 12, 13, 0), (10, 4, 9), (13, 14, 7, 6, 5, 17, 0), (18, 19, 2, 1), (18, 1, 21, 3)])
_k = set([(3, 18), (3, 21), (4, 9), (4, 10), (5, 6), (5, 17), (6, 7), (7, 14), (8, 15), (8, 17), (9, 21), (10, 23), (11, 12), (11, 22), (12, 13), (13, 14), (15, 16), (16, 22), (18, 19), (19, 20), (20, 26), (23, 24), (24, 25), (25, 26)])
me_baroquen_004_cell_000.attributes.new('sharp_edge', 'BOOLEAN', 'EDGE').data.foreach_set('value', [ (min(e.vertices), max(e.vertices)) in _k for e in me_baroquen_004_cell_000.edges])
_uv = me_baroquen_004_cell_000.uv_layers.new(name='UVMap')
_uv.uv.foreach_set('vector', [0.0, 1.0, 0.8169, 1.0, 0.817, 1.0, 0.662, 1.0, 0.0, 1.0, 0.0, 0.0, 0.5771, 0.0, 1.0, 0.4136, 1.0, 0.8527, 0.8808, 0.8808, 0.2032, 0.2032, 0.1672, 0.0, 0.0, 0.0, 1.0, 0.0, 1.0, 0.8808, 0.9434, 0.9434, 0.4136, 0.4136, 0.8521, 0.4152, 0.8527, 0.8527, 0.4668, 0.4668, 1.0, 0.4229, 1.0, 1.0, 0.0, 1.0, 0.0, 0.8173, 0.0, 0.7911, 0.0, 0.7945, 0.0, 0.8049, 0.0, 1.0, 0.9434, 0.0, 0.9435, 0.7372, 0.2032, 0.0, 0.0, 0.8049, 0.151, 0.7674, 0.3276, 0.7238, 0.5563, 0.7567, 0.6999, 0.7776, 0.8169, 1.0, 0.0, 1.0, 0.4948, 0.4948, 0.4668, 0.0, 1.0, 0.0, 1.0, 1.0, 0.4948, 0.0, 0.0, 0.0, 0.8328, 0.0, 0.8342, 0.4458])
_uv.active_render = True
_uv = me_baroquen_004_cell_000.uv_layers.new(name='UVMap.001')
_uv.uv.foreach_set('vector', [0.0, 0.0, 0.0, 0.0, 0.0, 0.0, 0.0, 0.0, 0.0, 0.0, 0.0, 0.0, 0.0, 0.0, 0.0, 0.0, 0.0, 0.0, 0.0, 0.0, 0.0, 0.0, 0.0, 0.0, 0.0, 0.0, 0.0, 0.0, 0.0, 0.0, 0.0, 0.0, 0.0, 0.0, 0.0, 0.0, 0.0, 0.0, 0.0, 0.0, 0.0, 0.0, 0.0, 0.0, 0.0, 0.0, 0.0, 0.0, 0.0, 0.0, 0.0, 0.0, 0.0, 0.0, 0.0, 0.0, 0.0, 0.0, 0.0, 0.0, 0.0, 0.0, 0.0, 0.0, 0.0, 0.0, 0.0, 0.0, 0.0, 0.0, 0.0, 0.0, 0.0, 0.0, 0.0, 0.0, 0.0, 0.0, 0.0, 0.0, 0.0, 0.0, 0.0, 0.0, 0.0, 0.0, 0.0, 0.0, 0.0, 0.0, 0.0, 0.0])
me_baroquen_004_cell_000.use_remesh_preserve_volume = False
me_baroquen_004_cell_000.use_remesh_preserve_attributes = False
me_baroquen_004_cell_000.use_mirror_vertex_groups = False
me_baroquen_004_cell_000.update()
me_baroquen_004_cell_004 = bpy.data.meshes.new('Baroquen.004_cell.004')
me_baroquen_004_cell_004.from_pydata([(0.03472, 0.3611, 0.3257), (-0.03659, -0.3165, -0.2862), (-0.03631, -0.3652, 0.01598), (-0.03576, 0.3618, 0.325), (0.02486, -0.1025, 0.3257), (0.03375, -0.3424, -0.3318), (0.02485, -0.2312, 0.1974), (0.02485, -0.3962, 0.03238), (0.03039, -0.3629, -0.1946), (-0.03578, -0.05564, 0.3251), (0.03472, 0.3738, -0.2742), (-0.03577, 0.3621, 0.3139), (0.03472, -0.03351, -0.3074), (-0.02687, 0.3737, -0.2363), (-0.03581, 0.3736, -0.2308), (-0.03578, -0.05564, 0.3251), (-0.03576, 0.3618, 0.325), (0.03472, -0.03351, -0.3074), (0.03375, -0.3424, -0.3318), (0.02486, -0.1025, 0.3257), (0.02485, -0.2312, 0.1974), (0.02485, -0.3962, 0.03238), (0.03039, -0.3629, -0.1946), (-0.03581, 0.3736, -0.2308), (-0.03577, 0.3621, 0.3139), (0.03472, 0.3738, -0.2742), (-0.02687, 0.3737, -0.2363)], [], [(0, 10, 26, 14, 24, 16), (2, 21, 20), (1, 18, 22, 2), (20, 19, 15, 2), (23, 13, 17, 18, 1), (22, 21, 2), (13, 25, 17), (11, 23, 1), (4, 6, 7, 8, 5, 12, 10, 0), (16, 9, 4, 0), (3, 11, 1, 2, 15)])
_k = set([(3, 11), (3, 15), (4, 6), (4, 9), (5, 8), (5, 12), (6, 7), (7, 8), (9, 16), (10, 12), (10, 26), (11, 23), (13, 23), (13, 25), (14, 24), (14, 26), (15, 19), (16, 24), (17, 18), (17, 25), (18, 22), (19, 20), (20, 21), (21, 22)])
me_baroquen_004_cell_004.attributes.new('sharp_edge', 'BOOLEAN', 'EDGE').data.foreach_set('value', [ (min(e.vertices), max(e.vertices)) in _k for e in me_baroquen_004_cell_004.edges])
_uv = me_baroquen_004_cell_004.uv_layers.new(name='UVMap')
_uv.uv.foreach_set('vector', [1.0, 0.0, 0.3873, 0.0, 0.4267, 0.0, 0.4324, 0.0, 0.9887, 0.0, 1.0, 0.0, 0.0, 0.0, 0.5043, 0.0, 0.5039, 0.5039, 0.0, 0.0, 0.5819, 0.0, 1.0, 0.4469, 1.0, 1.0, 1.0, 0.5039, 0.6414, 0.5021, 0.1408, 0.0, 1.0, 0.0, 0.07835, 0.07835, 0.07392, 0.0, 0.5871, 0.0, 1.0, 0.4181, 1.0, 1.0, 0.4469, 0.4469, 1.0, 0.4957, 1.0, 1.0, 0.9261, 0.0, 0.9266, 0.513, 0.4129, 0.0, 1.0, 0.9065, 0.07835, 0.0, 1.0, 0.0, 1.0, 0.4734, 0.8689, 0.6061, 0.7004, 0.775, 0.4686, 0.7422, 0.3284, 0.7222, 0.3533, 0.4111, 0.3873, 0.0, 1.0, 0.0, 1.0, 0.0, 1.0, 0.4262, 1.0, 0.4734, 1.0, 0.0, 0.09166, 0.03267, 0.09348, 0.0, 1.0, 0.0, 1.0, 1.0, 0.1408, 0.1408])
_uv.active_render = True
_uv = me_baroquen_004_cell_004.uv_layers.new(name='UVMap.001')
_uv.uv.foreach_set('vector', [0.0, 0.0, 0.0, 0.0, 0.0, 0.0, 0.0, 0.0, 0.0, 0.0, 0.0, 0.0, 0.0, 0.0, 0.0, 0.0, 0.0, 0.0, 0.0, 0.0, 0.0, 0.0, 0.0, 0.0, 0.0, 0.0, 0.0, 0.0, 0.0, 0.0, 0.0, 0.0, 0.0, 0.0, 0.0, 0.0, 0.0, 0.0, 0.0, 0.0, 0.0, 0.0, 0.0, 0.0, 0.0, 0.0, 0.0, 0.0, 0.0, 0.0, 0.0, 0.0, 0.0, 0.0, 0.0, 0.0, 0.0, 0.0, 0.0, 0.0, 0.0, 0.0, 0.0, 0.0, 0.0, 0.0, 0.0, 0.0, 0.0, 0.0, 0.0, 0.0, 0.0, 0.0, 0.0, 0.0, 0.0, 0.0, 0.0, 0.0, 0.0, 0.0, 0.0, 0.0, 0.0, 0.0, 0.0, 0.0, 0.0, 0.0, 0.0, 0.0, 0.0, 0.0, 0.0, 0.0])
me_baroquen_004_cell_004.use_remesh_preserve_volume = False
me_baroquen_004_cell_004.use_remesh_preserve_attributes = False
me_baroquen_004_cell_004.use_mirror_vertex_groups = False
me_baroquen_004_cell_004.update()
me_baroquen_003_cell_002 = bpy.data.meshes.new('Baroquen.003_cell.002')
me_baroquen_003_cell_002.from_pydata([(0.3046, -0.02295, -0.3979), (-0.3144, 0.02729, -0.009053), (0.03381, 0.02705, 0.4034), (0.01796, -0.02295, 0.3984), (-0.3109, -0.02295, 0.009003), (0.3046, 0.02712, -0.3979), (-0.2668, 0.01665, -0.3979), (-0.2619, -0.02295, -0.3979), (0.2887, 0.02704, 0.3489), (0.2887, 0.008203, 0.3457), (0.2889, -0.02295, 0.3403), (-0.268, 0.02733, -0.3979), (0.1793, -0.02295, 0.3639), (-0.2846, -0.02295, -0.2109), (-0.3109, -0.02295, 0.009003), (0.01796, -0.02295, 0.3984), (0.1793, -0.02295, 0.3639), (-0.2619, -0.02295, -0.3979), (-0.2668, 0.01665, -0.3979), (0.2887, 0.008203, 0.3457), (0.2887, 0.02704, 0.3489), (0.2889, -0.02295, 0.3403), (0.3046, 0.02712, -0.3979), (-0.268, 0.02733, -0.3979), (-0.2846, -0.02295, -0.2109)], [], [(0, 21, 16, 15, 14, 24, 17), (0, 17, 18, 11, 5), (2, 3, 12, 19, 20), (22, 23, 1, 2, 20), (1, 23, 6, 13, 4), (6, 7, 13), (12, 10, 19), (5, 8, 9, 21, 0), (2, 1, 4, 3)])
_k = set([(3, 4), (3, 12), (4, 13), (5, 8), (5, 11), (6, 7), (6, 23), (7, 13), (8, 9), (9, 21), (10, 12), (10, 19), (11, 18), (14, 15), (14, 24), (15, 16), (16, 21), (17, 18), (17, 24), (19, 20), (20, 22), (22, 23)])
me_baroquen_003_cell_002.attributes.new('sharp_edge', 'BOOLEAN', 'EDGE').data.foreach_set('value', [ (min(e.vertices), max(e.vertices)) in _k for e in me_baroquen_003_cell_002.edges])
_uv = me_baroquen_003_cell_002.uv_layers.new(name='UVMap')
_uv.uv.foreach_set('vector', [0.0, 0.0, 0.7539, 0.0, 0.778, 0.1123, 0.8133, 0.2787, 0.4156, 0.6174, 0.191, 0.5897, 0.0, 0.5664, 0.0, 0.0, 0.0, 0.5664, 0.0, 0.5713, 0.0, 0.5725, 0.0, 0.0, 0.0, 0.0, 0.4978, 0.0, 1.0, 0.5023, 1.0, 0.8125, 0.7937, 0.7937, 0.9185, 0.8548, 0.1148, 0.0, 0.0, 0.0, 1.0, 0.0, 1.0, 0.7937, 0.0, 0.0, 0.8852, 0.0, 1.0, 0.1061, 1.0, 0.4994, 0.4992, 0.4992, 0.8939, 0.0, 0.8939, 0.396, 0.5006, 0.0, 0.5023, 0.5023, 0.8135, 0.5005, 0.8125, 0.8125, 0.0, 0.0, 0.7627, 0.0, 0.7594, 0.0, 0.7539, 0.0, 0.0, 0.0, 0.0, 0.0, 1.0, 0.0, 1.0, 0.4992, 0.4978, 0.4978])
_uv.active_render = True
_uv = me_baroquen_003_cell_002.uv_layers.new(name='UVMap.001')
_uv.uv.foreach_set('vector', [0.0, 0.0, 0.0, 0.0, 0.0, 0.0, 0.0, 0.0, 0.0, 0.0, 0.0, 0.0, 0.0, 0.0, 0.0, 0.0, 0.0, 0.0, 0.0, 0.0, 0.0, 0.0, 0.0, 0.0, 0.0, 0.0, 0.0, 0.0, 0.0, 0.0, 0.0, 0.0, 0.0, 0.0, 0.0, 0.0, 0.0, 0.0, 0.0, 0.0, 0.0, 0.0, 0.0, 0.0, 0.0, 0.0, 0.0, 0.0, 0.0, 0.0, 0.0, 0.0, 0.0, 0.0, 0.0, 0.0, 0.0, 0.0, 0.0, 0.0, 0.0, 0.0, 0.0, 0.0, 0.0, 0.0, 0.0, 0.0, 0.0, 0.0, 0.0, 0.0, 0.0, 0.0, 0.0, 0.0, 0.0, 0.0, 0.0, 0.0, 0.0, 0.0, 0.0, 0.0])
me_baroquen_003_cell_002.use_remesh_preserve_volume = False
me_baroquen_003_cell_002.use_remesh_preserve_attributes = False
me_baroquen_003_cell_002.use_mirror_vertex_groups = False
me_baroquen_003_cell_002.update()
me_baroquen_003_cell_001 = bpy.data.meshes.new('Baroquen.003_cell.001')
me_baroquen_003_cell_001.from_pydata([(-0.3658, -0.02854, 0.2411), (-0.007288, 0.02121, -0.3481), (0.3412, 0.02105, 0.06491), (0.2255, 0.02166, 0.2411), (0.2667, 0.02156, 0.2411), (0.1946, 0.02168, 0.2411), (-0.3658, 0.0212, 0.2411), (-0.3787, -0.02854, -0.363), (-0.3779, 0.02147, -0.3271), (-0.379, 0.02142, -0.3808), (-0.003588, -0.02854, -0.33), (0.2759, -0.02854, 0.1775), (0.3254, -0.02854, 0.05978), (0.2489, -0.02854, 0.2411), (0.2255, 0.02166, 0.2411), (0.2667, 0.02156, 0.2411), (0.2489, -0.02854, 0.2411), (0.1946, 0.02168, 0.2411), (-0.3658, 0.0212, 0.2411), (-0.3779, 0.02147, -0.3271), (-0.379, 0.02142, -0.3808), (-0.3787, -0.02854, -0.363), (0.2759, -0.02854, 0.1775), (0.3254, -0.02854, 0.05978), (-0.003588, -0.02854, -0.33)], [], [(0, 16, 15, 14, 17, 18), (2, 1, 3, 4), (2, 22, 23), (2, 23, 24, 1), (4, 13, 22, 2), (18, 19, 20, 21, 0), (5, 3, 1, 9, 8), (21, 10, 12, 11, 16, 0), (8, 6, 5), (24, 7, 9, 1)])
_k = set([(3, 4), (3, 5), (4, 13), (5, 6), (6, 8), (7, 9), (7, 24), (8, 9), (10, 12), (10, 21), (11, 12), (11, 16), (13, 22), (14, 15), (14, 17), (15, 16), (17, 18), (18, 19), (19, 20), (20, 21), (22, 23), (23, 24)])
me_baroquen_003_cell_001.attributes.new('sharp_edge', 'BOOLEAN', 'EDGE').data.foreach_set('value', [ (min(e.vertices), max(e.vertices)) in _k for e in me_baroquen_003_cell_001.edges])
_uv = me_baroquen_003_cell_001.uv_layers.new(name='UVMap')
_uv.uv.foreach_set('vector', [1.0, 1.0, 1.0, 0.3586, 1.0, 0.34, 1.0, 0.383, 1.0, 0.4152, 1.0, 1.0, 0.0, 0.0, 1.0, 0.0, 1.0, 0.9213, 0.7777, 0.7777, 0.0, 0.0, 0.4973, 0.0, 0.4957, 0.4957, 0.0, 0.0, 0.4957, 0.0, 1.0, 0.5024, 1.0, 1.0, 1.0, 0.7777, 0.5009, 0.2789, 0.5027, 0.0, 1.0, 0.0, 1.0, 1.0, 0.4196, 1.0, 0.3648, 1.0, 0.383, 1.0, 1.0, 1.0, 0.07435, 0.07435, 0.07874, 0.0, 1.0, 0.0, 1.0, 0.8649, 0.9132, 0.9132, 0.383, 1.0, 0.4167, 0.6189, 0.8148, 0.2801, 0.935, 0.3307, 1.0, 0.3586, 1.0, 1.0, 1.0, 0.9132, 0.1777, 0.07436, 1.0, 0.07435, 0.4976, 0.0, 0.867, 0.501, 0.8649, 0.8649, 0.0, 0.0])
_uv.active_render = True
_uv = me_baroquen_003_cell_001.uv_layers.new(name='UVMap.001')
_uv.uv.foreach_set('vector', [0.0, 0.0, 0.0, 0.0, 0.0, 0.0, 0.0, 0.0, 0.0, 0.0, 0.0, 0.0, 0.0, 0.0, 0.0, 0.0, 0.0, 0.0, 0.0, 0.0, 0.0, 0.0, 0.0, 0.0, 0.0, 0.0, 0.0, 0.0, 0.0, 0.0, 0.0, 0.0, 0.0, 0.0, 0.0, 0.0, 0.0, 0.0, 0.0, 0.0, 0.0, 0.0, 0.0, 0.0, 0.0, 0.0, 0.0, 0.0, 0.0, 0.0, 0.0, 0.0, 0.0, 0.0, 0.0, 0.0, 0.0, 0.0, 0.0, 0.0, 0.0, 0.0, 0.0, 0.0, 0.0, 0.0, 0.0, 0.0, 0.0, 0.0, 0.0, 0.0, 0.0, 0.0, 0.0, 0.0, 0.0, 0.0, 0.0, 0.0, 0.0, 0.0, 0.0, 0.0, 0.0, 0.0, 0.0, 0.0])
me_baroquen_003_cell_001.use_remesh_preserve_volume = False
me_baroquen_003_cell_001.use_remesh_preserve_attributes = False
me_baroquen_003_cell_001.use_mirror_vertex_groups = False
me_baroquen_003_cell_001.update()
me_baroquen_003_cell_000 = bpy.data.meshes.new('Baroquen.003_cell.000')
me_baroquen_003_cell_000.from_pydata([(-0.2021, -0.02162, -0.222), (0.177, 0.02888, 0.1664), (-0.1942, -0.02162, 0.1515), (-0.2021, 0.02887, -0.222), (-0.1944, 0.01534, 0.1385), (-0.1945, 0.02857, 0.1338), (0.1809, -0.02162, 0.1847), (-0.03342, -0.02162, 0.1658), (0.2298, -0.02162, -0.222), (0.2237, 0.02803, -0.222), (0.2095, -0.02162, -0.05292), (-0.1942, -0.02162, 0.1515), (-0.1944, 0.01534, 0.1385), (-0.1945, 0.02857, 0.1338), (-0.03342, -0.02162, 0.1658), (0.1809, -0.02162, 0.1847), (0.2298, -0.02162, -0.222), (0.2237, 0.02803, -0.222), (-0.2021, 0.02887, -0.222), (0.2095, -0.02162, -0.05292)], [], [(0, 11, 12, 5, 3), (1, 17, 18), (15, 19, 1), (4, 2, 14), (14, 15, 1, 13, 4), (19, 16, 17, 1), (18, 13, 1), (8, 10, 6, 7, 11, 0), (3, 9, 8, 0)])
_k = set([(2, 4), (2, 14), (3, 5), (3, 9), (4, 13), (5, 12), (6, 7), (6, 10), (7, 11), (8, 9), (8, 10), (11, 12), (13, 18), (14, 15), (15, 19), (16, 17), (16, 19), (17, 18)])
me_baroquen_003_cell_000.attributes.new('sharp_edge', 'BOOLEAN', 'EDGE').data.foreach_set('value', [ (min(e.vertices), max(e.vertices)) in _k for e in me_baroquen_003_cell_000.edges])
_uv = me_baroquen_003_cell_000.uv_layers.new(name='UVMap')
_uv.uv.foreach_set('vector', [0.0, 1.0, 0.3814, 1.0, 0.3681, 1.0, 0.3634, 1.0, 0.0, 1.0, 0.0, 0.0, 0.8861, 0.0, 0.883, 0.883, 0.4979, 0.4979, 1.0, 0.4991, 1.0, 1.0, 1.0, 0.8685, 0.6318, 0.4991, 1.0, 0.4997, 0.4997, 0.4997, 0.4979, 0.0, 1.0, 0.0, 1.0, 0.8664, 0.8685, 0.8685, 0.4991, 0.4991, 0.5028, 0.1135, 1.0, 0.1139, 1.0, 1.0, 1.0, 0.883, 0.1336, 0.0, 1.0, 0.0, 0.0, 0.5681, 0.1726, 0.5888, 0.4153, 0.619, 0.396, 0.8367, 0.3814, 1.0, 0.0, 1.0, 0.0, 1.0, 0.0, 0.5742, 0.0, 0.5681, 0.0, 1.0])
_uv.active_render = True
_uv = me_baroquen_003_cell_000.uv_layers.new(name='UVMap.001')
_uv.uv.foreach_set('vector', [0.0, 0.0, 0.0, 0.0, 0.0, 0.0, 0.0, 0.0, 0.0, 0.0, 0.0, 0.0, 0.0, 0.0, 0.0, 0.0, 0.0, 0.0, 0.0, 0.0, 0.0, 0.0, 0.0, 0.0, 0.0, 0.0, 0.0, 0.0, 0.0, 0.0, 0.0, 0.0, 0.0, 0.0, 0.0, 0.0, 0.0, 0.0, 0.0, 0.0, 0.0, 0.0, 0.0, 0.0, 0.0, 0.0, 0.0, 0.0, 0.0, 0.0, 0.0, 0.0, 0.0, 0.0, 0.0, 0.0, 0.0, 0.0, 0.0, 0.0, 0.0, 0.0, 0.0, 0.0, 0.0, 0.0, 0.0, 0.0, 0.0, 0.0, 0.0, 0.0])
me_baroquen_003_cell_000.use_remesh_preserve_volume = False
me_baroquen_003_cell_000.use_remesh_preserve_attributes = False
me_baroquen_003_cell_000.use_mirror_vertex_groups = False
me_baroquen_003_cell_000.update()
me_baroquen_003_cell_004 = bpy.data.meshes.new('Baroquen.003_cell.004')
me_baroquen_003_cell_004.from_pydata([(0.1729, -0.02079, 0.1011), (-0.07615, 0.02938, -0.07468), (-0.1507, 0.02922, 0.1011), (-0.09215, -0.02079, -0.07942), (-0.1402, -0.02079, 0.03404), (-0.1686, -0.02079, 0.1011), (-0.1584, 0.007757, 0.1011), (0.1729, 0.02922, 0.101), (0.1778, 0.02918, -0.1295), (0.178, -0.02079, -0.138), (0.08479, -0.02079, -0.1179), (0.08479, -0.02079, -0.1179), (-0.09215, -0.02079, -0.07942), (-0.1402, -0.02079, 0.03404), (-0.1686, -0.02079, 0.1011), (-0.1507, 0.02922, 0.1011), (-0.1584, 0.007757, 0.1011), (0.1729, 0.02922, 0.101), (0.1778, 0.02918, -0.1295), (0.178, -0.02079, -0.138)], [], [(0, 19, 18, 17), (1, 8, 9, 11), (1, 7, 8), (1, 15, 7), (13, 14, 6), (17, 2, 16, 5, 0), (11, 12, 1), (6, 15, 1, 12, 13), (5, 4, 3, 10, 19, 0)])
_k = set([(2, 16), (2, 17), (3, 4), (3, 10), (4, 5), (5, 16), (6, 14), (6, 15), (7, 8), (7, 15), (8, 9), (9, 11), (10, 19), (11, 12), (12, 13), (13, 14), (17, 18), (18, 19)])
me_baroquen_003_cell_004.attributes.new('sharp_edge', 'BOOLEAN', 'EDGE').data.foreach_set('value', [ (min(e.vertices), max(e.vertices)) in _k for e in me_baroquen_003_cell_004.edges])
_uv = me_baroquen_003_cell_004.uv_layers.new(name='UVMap')
_uv.uv.foreach_set('vector', [1.0, 0.0, 0.7558, 0.0, 0.7645, 0.0, 1.0, 0.0, 0.0, 0.0, 0.7943, 0.0, 0.7948, 0.5026, 0.5033, 0.5033, 0.0, 0.0, 0.7781, 0.0, 0.7943, 0.7943, 0.0, 0.0, 0.7775, 0.0, 0.7781, 0.7781, 1.0, 0.4982, 0.7143, 0.2129, 1.0, 0.2135, 1.0, 0.0, 1.0, 0.3376, 1.0, 0.3457, 1.0, 0.3563, 1.0, 0.0, 1.0, 0.5033, 0.5008, 0.0, 1.0, 0.0, 0.2135, 0.2135, 0.2225, 0.0, 1.0, 0.0, 1.0, 0.4992, 0.4982, 0.4982, 1.0, 0.3563, 0.9315, 0.327, 0.8156, 0.2779, 0.7763, 0.09541, 0.7558, 0.0, 1.0, 0.0])
_uv.active_render = True
_uv = me_baroquen_003_cell_004.uv_layers.new(name='UVMap.001')
_uv.uv.foreach_set('vector', [0.0, 0.0, 0.0, 0.0, 0.0, 0.0, 0.0, 0.0, 0.0, 0.0, 0.0, 0.0, 0.0, 0.0, 0.0, 0.0, 0.0, 0.0, 0.0, 0.0, 0.0, 0.0, 0.0, 0.0, 0.0, 0.0, 0.0, 0.0, 0.0, 0.0, 0.0, 0.0, 0.0, 0.0, 0.0, 0.0, 0.0, 0.0, 0.0, 0.0, 0.0, 0.0, 0.0, 0.0, 0.0, 0.0, 0.0, 0.0, 0.0, 0.0, 0.0, 0.0, 0.0, 0.0, 0.0, 0.0, 0.0, 0.0, 0.0, 0.0, 0.0, 0.0, 0.0, 0.0, 0.0, 0.0, 0.0, 0.0, 0.0, 0.0, 0.0, 0.0])
me_baroquen_003_cell_004.use_remesh_preserve_volume = False
me_baroquen_003_cell_004.use_remesh_preserve_attributes = False
me_baroquen_003_cell_004.use_mirror_vertex_groups = False
me_baroquen_003_cell_004.update()
me_baroquen_002_cell_002 = bpy.data.meshes.new('Baroquen.002_cell.002')
me_baroquen_002_cell_002.from_pydata([(-0.03107, 0.3216, -0.3086), (0.03984, -0.01085, 0.2365), (0.04007, -0.1551, 0.1292), (-0.03107, 0.3113, 0.1744), (-0.03107, 0.138, 0.2025), (-0.03107, -0.02124, 0.2282), (-0.03107, -0.1048, 0.1662), (-0.03107, -0.1646, 0.1218), (-0.03107, -0.2468, -0.0798), (-0.03107, -0.34, -0.3086), (0.02752, -0.3351, -0.3092), (0.04019, -0.334, -0.3094), (0.04, 0.318, -0.3093), (0.03948, 0.3118, 0.1843), (0.02143, 0.3117, 0.1818), (-0.03107, 0.3113, 0.1744), (-0.03107, 0.138, 0.2025), (-0.03107, -0.02124, 0.2282), (-0.03107, -0.1048, 0.1662), (-0.03107, -0.1646, 0.1218), (-0.03107, -0.2468, -0.0798), (-0.03107, -0.34, -0.3086), (0.04019, -0.334, -0.3094), (0.02752, -0.3351, -0.3092), (0.04, 0.318, -0.3093), (0.03948, 0.3118, 0.1843), (0.02143, 0.3117, 0.1818)], [], [(0, 15, 26, 25, 24), (2, 11, 12), (17, 18, 1), (14, 3, 16), (13, 14, 16, 17, 1), (24, 22, 23, 21, 0), (10, 11, 2, 19, 20), (18, 19, 2, 1), (21, 8, 7, 6, 5, 4, 15, 0), (20, 9, 10), (12, 13, 1, 2)])
_k = set([(3, 14), (3, 16), (4, 5), (4, 15), (5, 6), (6, 7), (7, 8), (8, 21), (9, 10), (9, 20), (10, 11), (11, 12), (12, 13), (13, 14), (15, 26), (16, 17), (17, 18), (18, 19), (19, 20), (21, 23), (22, 23), (22, 24), (24, 25), (25, 26)])
me_baroquen_002_cell_002.attributes.new('sharp_edge', 'BOOLEAN', 'EDGE').data.foreach_set('value', [ (min(e.vertices), max(e.vertices)) in _k for e in me_baroquen_002_cell_002.edges])
_uv = me_baroquen_002_cell_002.uv_layers.new(name='UVMap')
_uv.uv.foreach_set('vector', [0.0, 1.0, 0.4933, 1.0, 0.5014, 1.0, 0.5041, 1.0, 0.0, 1.0, 0.0, 0.0, 0.8985, 0.0, 0.8986, 0.8986, 0.4152, 0.4152, 1.0, 0.4142, 1.0, 1.0, 1.0, 0.8512, 0.5649, 0.4152, 1.0, 0.4167, 0.1554, 0.1554, 0.1488, 0.0, 0.5833, 0.0, 1.0, 0.4152, 1.0, 1.0, 0.0, 0.9957, 0.0, 0.3437, 0.0, 0.3428, 0.0, 0.3385, 0.0, 1.0, 0.1045, 0.1045, 0.1015, 0.0, 1.0, 0.0, 1.0, 0.5866, 0.587, 0.587, 0.4142, 0.4142, 0.4134, 0.0, 1.0, 0.0, 1.0, 1.0, 0.0, 0.3385, 0.2336, 0.4338, 0.4395, 0.5187, 0.4849, 0.5795, 0.5482, 0.6649, 0.522, 0.8254, 0.4933, 1.0, 0.0, 1.0, 1.0, 0.587, 0.5178, 0.106, 1.0, 0.1045, 0.9189, 0.01667, 1.0, 0.1554, 1.0, 1.0, 0.0, 0.0])
_uv.active_render = True
_uv = me_baroquen_002_cell_002.uv_layers.new(name='UVMap.001')
_uv.uv.foreach_set('vector', [0.0, 0.0, 0.0, 0.0, 0.0, 0.0, 0.0, 0.0, 0.0, 0.0, 0.0, 0.0, 0.0, 0.0, 0.0, 0.0, 0.0, 0.0, 0.0, 0.0, 0.0, 0.0, 0.0, 0.0, 0.0, 0.0, 0.0, 0.0, 0.0, 0.0, 0.0, 0.0, 0.0, 0.0, 0.0, 0.0, 0.0, 0.0, 0.0, 0.0, 0.0, 0.0, 0.0, 0.0, 0.0, 0.0, 0.0, 0.0, 0.0, 0.0, 0.0, 0.0, 0.0, 0.0, 0.0, 0.0, 0.0, 0.0, 0.0, 0.0, 0.0, 0.0, 0.0, 0.0, 0.0, 0.0, 0.0, 0.0, 0.0, 0.0, 0.0, 0.0, 0.0, 0.0, 0.0, 0.0, 0.0, 0.0, 0.0, 0.0, 0.0, 0.0, 0.0, 0.0, 0.0, 0.0, 0.0, 0.0, 0.0, 0.0, 0.0, 0.0, 0.0, 0.0, 0.0, 0.0])
me_baroquen_002_cell_002.use_remesh_preserve_volume = False
me_baroquen_002_cell_002.use_remesh_preserve_attributes = False
me_baroquen_002_cell_002.use_mirror_vertex_groups = False
me_baroquen_002_cell_002.update()
me_baroquen_002_cell_001 = bpy.data.meshes.new('Baroquen.002_cell.001')
me_baroquen_002_cell_001.from_pydata([(-0.01485, -0.4252, 0.246), (0.0356, 0.09755, -0.2935), (0.03471, 0.2408, -0.1863), (0.03504, 0.2195, 0.2453), (0.03513, 0.2068, 0.2453), (0.02281, 0.2177, 0.2455), (-0.02836, 0.2099, 0.246), (-0.03353, 0.2207, 0.0138), (-0.02133, -0.4252, -0.05847), (-0.02828, -0.2037, -0.1636), (0.0351, -0.4246, 0.2438), (0.03503, -0.4246, -0.04863), (-0.03569, 0.2307, -0.1949), (-0.03569, 0.1715, -0.2392), (-0.03569, 0.08807, -0.3011), (0.03504, 0.2195, 0.2453), (0.03513, 0.2068, 0.2453), (0.02281, 0.2177, 0.2455), (-0.02836, 0.2099, 0.246), (-0.03569, 0.2307, -0.1949), (-0.03353, 0.2207, 0.0138), (-0.02133, -0.4252, -0.05847), (-0.02828, -0.2037, -0.1636), (0.03503, -0.4246, -0.04863), (0.0351, -0.4246, 0.2438), (-0.03569, 0.1715, -0.2392), (-0.03569, 0.08807, -0.3011)], [], [(0, 21, 11, 10), (1, 2, 15, 16), (2, 19, 20, 17, 15), (16, 24, 1), (25, 19, 2, 1), (23, 8, 22, 1), (24, 23, 1), (22, 26, 1), (20, 18, 17), (6, 7, 12, 13, 14, 9, 21, 0), (26, 25, 1), (10, 4, 3, 5, 6, 0)])
_k = set([(3, 4), (3, 5), (4, 10), (5, 6), (6, 7), (7, 12), (8, 22), (8, 23), (9, 14), (9, 21), (10, 11), (11, 21), (12, 13), (13, 14), (15, 16), (15, 17), (16, 24), (17, 18), (18, 20), (19, 20), (19, 25), (22, 26), (23, 24), (25, 26)])
me_baroquen_002_cell_001.attributes.new('sharp_edge', 'BOOLEAN', 'EDGE').data.foreach_set('value', [ (min(e.vertices), max(e.vertices)) in _k for e in me_baroquen_002_cell_001.edges])
_uv = me_baroquen_002_cell_001.uv_layers.new(name='UVMap')
_uv.uv.foreach_set('vector', [1.0, 0.0, 0.6891, 0.0, 0.6997, 0.0, 1.0, 0.0, 0.0, 0.0, 1.0, 0.0, 1.0, 0.8951, 0.9142, 0.9142, 0.0, 0.0, 0.5842, 0.0, 1.0, 0.4323, 1.0, 0.8985, 0.8951, 0.8951, 1.0, 0.9142, 0.08789, 0.0, 1.0, 0.0, 0.4128, 0.4128, 0.4158, 0.0, 1.0, 0.0, 1.0, 1.0, 0.08765, 0.08765, 0.5534, 0.08682, 1.0, 0.4739, 1.0, 1.0, 1.0, 0.9121, 0.08765, 0.0, 1.0, 0.0, 0.4739, 0.4739, 1.0, 0.4115, 1.0, 1.0, 0.4323, 0.4323, 0.8996, 0.4763, 0.8985, 0.8985, 1.0, 0.6485, 0.7628, 0.6565, 0.5497, 0.6636, 0.5044, 0.6031, 0.4412, 0.5181, 0.5816, 0.2242, 0.6891, 0.0, 1.0, 0.0, 0.4115, 0.4115, 1.0, 0.4128, 1.0, 1.0, 1.0, 0.0, 1.0, 0.6447, 1.0, 0.6577, 1.0, 0.656, 1.0, 0.6485, 1.0, 0.0])
_uv.active_render = True
_uv = me_baroquen_002_cell_001.uv_layers.new(name='UVMap.001')
_uv.uv.foreach_set('vector', [0.0, 0.0, 0.0, 0.0, 0.0, 0.0, 0.0, 0.0, 0.0, 0.0, 0.0, 0.0, 0.0, 0.0, 0.0, 0.0, 0.0, 0.0, 0.0, 0.0, 0.0, 0.0, 0.0, 0.0, 0.0, 0.0, 0.0, 0.0, 0.0, 0.0, 0.0, 0.0, 0.0, 0.0, 0.0, 0.0, 0.0, 0.0, 0.0, 0.0, 0.0, 0.0, 0.0, 0.0, 0.0, 0.0, 0.0, 0.0, 0.0, 0.0, 0.0, 0.0, 0.0, 0.0, 0.0, 0.0, 0.0, 0.0, 0.0, 0.0, 0.0, 0.0, 0.0, 0.0, 0.0, 0.0, 0.0, 0.0, 0.0, 0.0, 0.0, 0.0, 0.0, 0.0, 0.0, 0.0, 0.0, 0.0, 0.0, 0.0, 0.0, 0.0, 0.0, 0.0, 0.0, 0.0, 0.0, 0.0, 0.0, 0.0, 0.0, 0.0, 0.0, 0.0, 0.0, 0.0, 0.0, 0.0, 0.0, 0.0])
me_baroquen_002_cell_001.use_remesh_preserve_volume = False
me_baroquen_002_cell_001.use_remesh_preserve_attributes = False
me_baroquen_002_cell_001.use_mirror_vertex_groups = False
me_baroquen_002_cell_001.update()
me_baroquen_002_cell_000 = bpy.data.meshes.new('Baroquen.002_cell.000')
me_baroquen_002_cell_000.from_pydata([(-0.03516, -0.2274, -0.307), (0.03598, 0.2936, 0.1308), (-0.0285, 0.01652, 0.25), (-0.02085, -0.2274, 0.3653), (0.03543, -0.2267, -0.3077), (0.03566, -0.2268, 0.375), (0.02462, -0.2269, 0.3732), (-0.03516, 0.2845, 0.1231), (-0.03516, 0.2018, -0.08021), (-0.03516, 0.1094, -0.307), (0.02278, 0.1142, -0.3076), (0.0355, 0.1152, -0.3077), (-0.02085, -0.2274, 0.3653), (-0.0285, 0.01652, 0.25), (0.03543, -0.2267, -0.3077), (0.03566, -0.2268, 0.375), (0.02462, -0.2269, 0.3732), (-0.03516, 0.2845, 0.1231), (-0.03516, 0.2018, -0.08021), (-0.03516, 0.1094, -0.307), (0.0355, 0.1152, -0.3077), (0.02278, 0.1142, -0.3076)], [], [(0, 12, 13, 17, 18, 19), (0, 19, 21, 11, 14), (1, 7, 2, 16, 5), (2, 3, 16), (10, 9, 8), (14, 15, 6, 12, 0), (20, 10, 8, 7, 1), (4, 20, 1, 5)])
_k = set([(2, 3), (2, 7), (3, 16), (4, 5), (4, 20), (5, 16), (6, 12), (6, 15), (7, 8), (8, 9), (9, 10), (10, 20), (11, 14), (11, 21), (12, 13), (13, 17), (14, 15), (17, 18), (18, 19), (19, 21)])
me_baroquen_002_cell_000.attributes.new('sharp_edge', 'BOOLEAN', 'EDGE').data.foreach_set('value', [ (min(e.vertices), max(e.vertices)) in _k for e in me_baroquen_002_cell_000.edges])
_uv = me_baroquen_002_cell_000.uv_layers.new(name='UVMap')
_uv.uv.foreach_set('vector', [0.0, 0.0, 0.6866, 0.0, 0.5688, 0.2468, 0.4392, 0.5167, 0.2316, 0.4314, 0.0, 0.3368, 0.0, 0.0, 0.0, 0.3368, 0.0, 0.341, 0.0, 0.3419, 0.0, 0.0, 0.0, 0.0, 0.5853, 0.0, 1.0, 0.4708, 1.0, 0.9092, 0.9114, 0.9114, 0.4708, 0.4708, 0.9102, 0.5337, 0.9092, 0.9092, 0.1047, 0.1047, 0.5851, 0.1054, 0.5835, 0.5835, 0.0, 0.0, 0.6971, 0.0, 0.6951, 0.0, 0.6866, 0.0, 0.0, 0.0, 0.1016, 0.1016, 0.1047, 0.0, 0.5835, 0.0, 1.0, 0.4147, 1.0, 1.0, 0.09615, 0.00745, 0.1016, 0.0, 1.0, 0.0, 1.0, 0.9114])
_uv.active_render = True
_uv = me_baroquen_002_cell_000.uv_layers.new(name='UVMap.001')
_uv.uv.foreach_set('vector', [0.0, 0.0, 0.0, 0.0, 0.0, 0.0, 0.0, 0.0, 0.0, 0.0, 0.0, 0.0, 0.0, 0.0, 0.0, 0.0, 0.0, 0.0, 0.0, 0.0, 0.0, 0.0, 0.0, 0.0, 0.0, 0.0, 0.0, 0.0, 0.0, 0.0, 0.0, 0.0, 0.0, 0.0, 0.0, 0.0, 0.0, 0.0, 0.0, 0.0, 0.0, 0.0, 0.0, 0.0, 0.0, 0.0, 0.0, 0.0, 0.0, 0.0, 0.0, 0.0, 0.0, 0.0, 0.0, 0.0, 0.0, 0.0, 0.0, 0.0, 0.0, 0.0, 0.0, 0.0, 0.0, 0.0, 0.0, 0.0, 0.0, 0.0, 0.0, 0.0])
me_baroquen_002_cell_000.use_remesh_preserve_volume = False
me_baroquen_002_cell_000.use_remesh_preserve_attributes = False
me_baroquen_002_cell_000.use_mirror_vertex_groups = False
me_baroquen_002_cell_000.update()
me_baroquen_002_cell_004 = bpy.data.meshes.new('Baroquen.002_cell.004')
me_baroquen_002_cell_004.from_pydata([(-0.03203, 0.1852, 0.233), (0.03918, -0.1261, -0.199), (0.03864, 0.1859, 0.2323), (-0.02475, -0.1568, 0.233), (0.02692, -0.1492, 0.2325), (0.03919, -0.1473, 0.2324), (-0.02993, -0.1463, 0.0001335), (-0.03203, -0.1364, -0.2075), (-0.03203, 0.1957, -0.2608), (-0.03203, 0.09924, -0.2454), (0.03887, 0.1962, -0.2506), (-0.02475, -0.1568, 0.233), (0.02692, -0.1492, 0.2325), (0.03919, -0.1473, 0.2324), (0.03864, 0.1859, 0.2323), (-0.02993, -0.1463, 0.0001335), (-0.03203, -0.1364, -0.2075), (-0.03203, 0.1957, -0.2608), (-0.03203, 0.09924, -0.2454), (0.03887, 0.1962, -0.2506)], [], [(0, 11, 12, 13, 14), (4, 3, 15), (15, 16, 1, 5, 4), (14, 10, 8, 0), (18, 17, 19, 1), (8, 9, 7, 6, 11, 0), (16, 18, 1), (2, 5, 1, 19)])
_k = set([(2, 5), (2, 19), (3, 4), (3, 15), (4, 5), (6, 7), (6, 11), (7, 9), (8, 9), (8, 10), (10, 14), (11, 12), (12, 13), (13, 14), (15, 16), (16, 18), (17, 18), (17, 19)])
me_baroquen_002_cell_004.attributes.new('sharp_edge', 'BOOLEAN', 'EDGE').data.foreach_set('value', [ (min(e.vertices), max(e.vertices)) in _k for e in me_baroquen_002_cell_004.edges])
_uv = me_baroquen_002_cell_004.uv_layers.new(name='UVMap')
_uv.uv.foreach_set('vector', [1.0, 1.0, 1.0, 0.6508, 1.0, 0.658, 1.0, 0.6598, 1.0, 1.0, 0.8989, 0.0, 0.8998, 0.4288, 0.4306, 0.0, 0.4306, 0.4306, 0.4133, 0.0, 1.0, 0.0, 1.0, 0.8956, 0.8989, 0.8989, 1.0, 1.0, 0.5068, 1.0, 0.4956, 1.0, 1.0, 1.0, 0.4108, 0.4108, 0.4116, 0.1581, 1.0, 0.1555, 1.0, 1.0, 0.4956, 1.0, 0.5114, 0.9029, 0.5501, 0.6653, 0.7621, 0.6584, 1.0, 0.6508, 1.0, 1.0, 1.0, 0.5867, 0.4108, 0.0, 1.0, 0.0, 0.9063, 0.1728, 0.8956, 0.8956, 0.0, 0.0, 0.8445, 0.0])
_uv.active_render = True
_uv = me_baroquen_002_cell_004.uv_layers.new(name='UVMap.001')
_uv.uv.foreach_set('vector', [0.0, 0.0, 0.0, 0.0, 0.0, 0.0, 0.0, 0.0, 0.0, 0.0, 0.0, 0.0, 0.0, 0.0, 0.0, 0.0, 0.0, 0.0, 0.0, 0.0, 0.0, 0.0, 0.0, 0.0, 0.0, 0.0, 0.0, 0.0, 0.0, 0.0, 0.0, 0.0, 0.0, 0.0, 0.0, 0.0, 0.0, 0.0, 0.0, 0.0, 0.0, 0.0, 0.0, 0.0, 0.0, 0.0, 0.0, 0.0, 0.0, 0.0, 0.0, 0.0, 0.0, 0.0, 0.0, 0.0, 0.0, 0.0, 0.0, 0.0, 0.0, 0.0, 0.0, 0.0, 0.0, 0.0, 0.0, 0.0])
me_baroquen_002_cell_004.use_remesh_preserve_volume = False
me_baroquen_002_cell_004.use_remesh_preserve_attributes = False
me_baroquen_002_cell_004.use_mirror_vertex_groups = False
me_baroquen_002_cell_004.update()
me_baroquen_001_cell_002 = bpy.data.meshes.new('Baroquen.001_cell.002')
me_baroquen_001_cell_002.from_pydata([(0.2032, 0.03416, -0.1454), (-0.2065, -0.03638, 0.1647), (0.2032, 0.028, 0.1441), (0.2032, -0.03638, 0.1429), (0.2032, -0.03702, -0.1469), (0.1909, -0.03702, -0.1469), (-0.2038, -0.03678, -0.1469), (-0.2114, 0.02754, 0.1658), (-0.2096, 0.03416, -0.1454), (-0.2104, 0.03189, -0.0387), (0.03782, 0.02782, 0.1529), (0.2032, 0.028, 0.1441), (0.2032, -0.03638, 0.1429), (0.2032, -0.03702, -0.1469), (0.1909, -0.03702, -0.1469), (-0.2038, -0.03678, -0.1469), (-0.2096, 0.03416, -0.1454), (0.03782, 0.02782, 0.1529), (-0.2114, 0.02754, 0.1658), (-0.2104, 0.03189, -0.0387)], [], [(0, 11, 12, 13), (1, 3, 2, 17), (1, 15, 14), (17, 18, 1), (14, 4, 3, 1), (19, 16, 15, 1), (13, 5, 6, 8, 0), (8, 9, 7, 10, 11, 0), (18, 19, 1)])
_k = set([(2, 3), (2, 17), (3, 4), (4, 14), (5, 6), (5, 13), (6, 8), (7, 9), (7, 10), (8, 9), (10, 11), (11, 12), (12, 13), (14, 15), (15, 16), (16, 19), (17, 18), (18, 19)])
me_baroquen_001_cell_002.attributes.new('sharp_edge', 'BOOLEAN', 'EDGE').data.foreach_set('value', [ (min(e.vertices), max(e.vertices)) in _k for e in me_baroquen_001_cell_002.edges])
_uv = me_baroquen_001_cell_002.uv_layers.new(name='UVMap')
_uv.uv.foreach_set('vector', [0.0, 1.0, 0.2957, 1.0, 0.2959, 1.0, 0.0, 1.0, 0.0, 0.0, 0.8908, 0.0, 0.8907, 0.5326, 0.531, 0.531, 0.0, 0.0, 0.8652, 0.0, 0.8642, 0.8642, 1.0, 0.531, 0.4683, 0.0, 1.0, 0.0, 1.0, 0.8642, 0.9713, 0.8622, 0.1092, 0.0, 1.0, 0.0, 0.4353, 0.4353, 0.4155, 0.139, 1.0, 0.1348, 1.0, 1.0, 0.0, 1.0, 0.0, 0.9877, 0.0, 0.593, 0.0, 0.5871, 0.0, 1.0, 0.0, 0.5871, 0.109, 0.5864, 0.3178, 0.5853, 0.3047, 0.8346, 0.2957, 1.0, 0.0, 1.0, 0.4683, 0.4683, 1.0, 0.4353, 1.0, 1.0])
_uv.active_render = True
_uv = me_baroquen_001_cell_002.uv_layers.new(name='UVMap.001')
_uv.uv.foreach_set('vector', [0.0, 0.0, 0.0, 0.0, 0.0, 0.0, 0.0, 0.0, 0.0, 0.0, 0.0, 0.0, 0.0, 0.0, 0.0, 0.0, 0.0, 0.0, 0.0, 0.0, 0.0, 0.0, 0.0, 0.0, 0.0, 0.0, 0.0, 0.0, 0.0, 0.0, 0.0, 0.0, 0.0, 0.0, 0.0, 0.0, 0.0, 0.0, 0.0, 0.0, 0.0, 0.0, 0.0, 0.0, 0.0, 0.0, 0.0, 0.0, 0.0, 0.0, 0.0, 0.0, 0.0, 0.0, 0.0, 0.0, 0.0, 0.0, 0.0, 0.0, 0.0, 0.0, 0.0, 0.0, 0.0, 0.0, 0.0, 0.0, 0.0, 0.0, 0.0, 0.0])
me_baroquen_001_cell_002.use_remesh_preserve_volume = False
me_baroquen_001_cell_002.use_remesh_preserve_attributes = False
me_baroquen_001_cell_002.use_mirror_vertex_groups = False
me_baroquen_001_cell_002.update()
me_baroquen_001_cell_001 = bpy.data.meshes.new('Baroquen.001_cell.001')
me_baroquen_001_cell_001.from_pydata([(-0.1516, 0.0242, 0.1428), (0.07488, -0.02555, -0.08025), (-0.1516, -0.02554, -0.124), (-0.1516, -0.02547, -0.1536), (-0.1516, -0.02545, 0.1417), (-0.1516, -0.004672, -0.1589), (-0.1516, 0.0308, -0.1676), (0.08108, 0.0292, -0.09211), (-0.06737, 0.03022, -0.1404), (0.1725, -0.02604, 0.1417), (0.1392, -0.02605, 0.1417), (0.1833, 0.0242, 0.1428), (0.1492, 0.02587, 0.06405), (0.177, -0.005717, 0.1421), (-0.1516, -0.02554, -0.124), (-0.1516, -0.02547, -0.1536), (-0.1516, -0.02545, 0.1417), (-0.1516, -0.004672, -0.1589), (-0.1516, 0.0308, -0.1676), (-0.06737, 0.03022, -0.1404), (0.08108, 0.0292, -0.09211), (0.1725, -0.02604, 0.1417), (0.1392, -0.02605, 0.1417), (0.177, -0.005717, 0.1421), (0.1833, 0.0242, 0.1428), (0.1492, 0.02587, 0.06405)], [], [(0, 18, 17, 15, 14, 16), (1, 3, 5, 19, 20), (1, 21, 22, 2, 3), (5, 6, 19), (23, 21, 1, 20, 25), (25, 24, 23), (11, 12, 7, 8, 18, 0), (22, 4, 2), (16, 10, 9, 13, 11, 0)])
_k = set([(2, 3), (2, 4), (3, 5), (4, 22), (5, 6), (6, 19), (7, 8), (7, 12), (8, 18), (9, 10), (9, 13), (10, 16), (11, 12), (11, 13), (14, 15), (14, 16), (15, 17), (17, 18), (19, 20), (20, 25), (21, 22), (21, 23), (23, 24), (24, 25)])
me_baroquen_001_cell_001.attributes.new('sharp_edge', 'BOOLEAN', 'EDGE').data.foreach_set('value', [ (min(e.vertices), max(e.vertices)) in _k for e in me_baroquen_001_cell_001.edges])
_uv = me_baroquen_001_cell_001.uv_layers.new(name='UVMap')
_uv.uv.foreach_set('vector', [1.0, 0.0, 0.683, 0.0, 0.6927, 0.0, 0.6985, 0.0, 0.7287, 0.0, 1.0, 0.0, 0.0, 0.0, 0.8187, 0.0, 1.0, 0.1728, 1.0, 0.463, 0.4549, 0.4549, 0.0, 0.0, 0.8133, 0.0, 1.0, 0.1405, 1.0, 0.8735, 0.8187, 0.8187, 0.8272, 0.0, 0.827, 0.2954, 0.537, 0.0, 0.1689, 0.1689, 0.1867, 0.0, 1.0, 0.0, 1.0, 0.4549, 0.4302, 0.4302, 1.0, 0.4302, 0.7515, 0.1671, 1.0, 0.1689, 1.0, 0.3349, 0.9196, 0.3008, 0.7601, 0.2327, 0.7107, 0.08425, 0.683, 0.0, 1.0, 0.0, 0.8595, 0.0, 0.8592, 0.7322, 0.1265, 0.0, 1.0, 0.0, 1.0, 0.2908, 1.0, 0.3242, 1.0, 0.3286, 1.0, 0.3349, 1.0, 0.0])
_uv.active_render = True
_uv = me_baroquen_001_cell_001.uv_layers.new(name='UVMap.001')
_uv.uv.foreach_set('vector', [0.0, 0.0, 0.0, 0.0, 0.0, 0.0, 0.0, 0.0, 0.0, 0.0, 0.0, 0.0, 0.0, 0.0, 0.0, 0.0, 0.0, 0.0, 0.0, 0.0, 0.0, 0.0, 0.0, 0.0, 0.0, 0.0, 0.0, 0.0, 0.0, 0.0, 0.0, 0.0, 0.0, 0.0, 0.0, 0.0, 0.0, 0.0, 0.0, 0.0, 0.0, 0.0, 0.0, 0.0, 0.0, 0.0, 0.0, 0.0, 0.0, 0.0, 0.0, 0.0, 0.0, 0.0, 0.0, 0.0, 0.0, 0.0, 0.0, 0.0, 0.0, 0.0, 0.0, 0.0, 0.0, 0.0, 0.0, 0.0, 0.0, 0.0, 0.0, 0.0, 0.0, 0.0, 0.0, 0.0, 0.0, 0.0, 0.0, 0.0, 0.0, 0.0, 0.0, 0.0])
me_baroquen_001_cell_001.use_remesh_preserve_volume = False
me_baroquen_001_cell_001.use_remesh_preserve_attributes = False
me_baroquen_001_cell_001.use_mirror_vertex_groups = False
me_baroquen_001_cell_001.update()
me_baroquen_001_cell_000 = bpy.data.meshes.new('Baroquen.001_cell.000')
me_baroquen_001_cell_000.from_pydata([(-0.2813, 0.03719, -0.3452), (0.3065, -0.03403, -0.03457), (-0.05423, -0.03377, 0.409), (0.3092, -0.03359, -0.3467), (0.308, -0.01718, -0.3463), (-0.2813, -0.01277, 0.3308), (-0.2813, -0.03356, 0.3359), (-0.2813, 0.023, 0.3218), (-0.2813, -0.03324, -0.3467), (-0.04789, 0.02139, 0.3973), (0.1184, 0.02575, 0.1927), (-0.1961, 0.02241, 0.3494), (0.3017, 0.03055, -0.03306), (0.3028, 0.03394, -0.1927), (0.3038, 0.03719, -0.3452), (-0.2454, -0.03328, -0.3467), (0.3092, -0.03359, -0.3467), (0.308, -0.01718, -0.3463), (0.3038, 0.03719, -0.3452), (-0.2454, -0.03328, -0.3467), (-0.2813, -0.01277, 0.3308), (-0.2813, -0.03356, 0.3359), (-0.2813, 0.023, 0.3218), (-0.2813, -0.03324, -0.3467), (-0.04789, 0.02139, 0.3973), (0.1184, 0.02575, 0.1927), (-0.1961, 0.02241, 0.3494), (0.3017, 0.03055, -0.03306), (0.3028, 0.03394, -0.1927)], [], [(0, 22, 26, 9, 25, 12, 28, 18), (0, 18, 17, 16, 19, 23), (1, 15, 3), (2, 1, 27, 10), (2, 24, 11, 20, 21), (13, 27, 1, 3, 4), (10, 24, 2), (4, 14, 13), (23, 6, 5, 22, 0), (11, 7, 20), (21, 8, 15, 1, 2)])
_k = set([(3, 4), (3, 15), (4, 14), (5, 6), (5, 22), (6, 23), (7, 11), (7, 20), (8, 15), (8, 21), (9, 25), (9, 26), (10, 24), (10, 27), (11, 24), (12, 25), (12, 28), (13, 14), (13, 27), (16, 17), (16, 19), (17, 18), (18, 28), (19, 23), (20, 21), (22, 26)])
me_baroquen_001_cell_000.attributes.new('sharp_edge', 'BOOLEAN', 'EDGE').data.foreach_set('value', [ (min(e.vertices), max(e.vertices)) in _k for e in me_baroquen_001_cell_000.edges])
_uv = me_baroquen_001_cell_000.uv_layers.new(name='UVMap')
_uv.uv.foreach_set('vector', [0.0, 0.0, 0.6812, 0.0, 0.7093, 0.08519, 0.7583, 0.2334, 0.5493, 0.3997, 0.3187, 0.583, 0.1558, 0.5842, 0.0, 0.5851, 0.0, 0.0, 0.0, 0.5851, 0.0, 0.5893, 0.0, 0.5905, 0.0, 0.03596, 0.0, 0.0, 0.0, 0.0, 0.8657, 0.0, 0.8648, 0.8648, 0.0, 0.0, 1.0, 0.0, 1.0, 0.5315, 0.4908, 0.4908, 0.0, 0.0, 0.4578, 0.0, 1.0, 0.5349, 1.0, 0.8275, 0.8188, 0.8188, 0.4424, 0.4424, 0.4685, 0.0, 1.0, 0.0, 1.0, 0.8648, 0.8649, 0.8649, 1.0, 0.4908, 0.5422, 0.0, 1.0, 0.0, 1.0, 0.8649, 0.5519, 0.4144, 1.0, 0.4424, 0.0, 0.0, 0.6968, 0.0, 0.6911, 0.0, 0.6812, 0.0, 0.0, 0.0, 0.5349, 0.5349, 0.828, 0.5314, 0.8275, 0.8275, 0.8188, 0.0, 0.9716, 0.07792, 1.0, 0.1343, 1.0, 1.0, 0.0, 0.0])
_uv.active_render = True
_uv = me_baroquen_001_cell_000.uv_layers.new(name='UVMap.001')
_uv.uv.foreach_set('vector', [0.0, 0.0, 0.0, 0.0, 0.0, 0.0, 0.0, 0.0, 0.0, 0.0, 0.0, 0.0, 0.0, 0.0, 0.0, 0.0, 0.0, 0.0, 0.0, 0.0, 0.0, 0.0, 0.0, 0.0, 0.0, 0.0, 0.0, 0.0, 0.0, 0.0, 0.0, 0.0, 0.0, 0.0, 0.0, 0.0, 0.0, 0.0, 0.0, 0.0, 0.0, 0.0, 0.0, 0.0, 0.0, 0.0, 0.0, 0.0, 0.0, 0.0, 0.0, 0.0, 0.0, 0.0, 0.0, 0.0, 0.0, 0.0, 0.0, 0.0, 0.0, 0.0, 0.0, 0.0, 0.0, 0.0, 0.0, 0.0, 0.0, 0.0, 0.0, 0.0, 0.0, 0.0, 0.0, 0.0, 0.0, 0.0, 0.0, 0.0, 0.0, 0.0, 0.0, 0.0, 0.0, 0.0, 0.0, 0.0, 0.0, 0.0, 0.0, 0.0, 0.0, 0.0, 0.0, 0.0, 0.0, 0.0, 0.0, 0.0])
me_baroquen_001_cell_000.use_remesh_preserve_volume = False
me_baroquen_001_cell_000.use_remesh_preserve_attributes = False
me_baroquen_001_cell_000.use_mirror_vertex_groups = False
me_baroquen_001_cell_000.update()
me_baroquen_001_cell_004 = bpy.data.meshes.new('Baroquen.001_cell.004')
me_baroquen_001_cell_004.from_pydata([(0.3631, 0.02051, 0.3578), (-0.04668, -0.02906, -0.3099), (-0.4082, -0.02903, 0.1336), (0.3631, 0.03514, -0.3299), (0.3631, -0.01699, -0.3311), (0.3631, -0.02983, -0.2815), (0.3631, -0.02975, -0.3313), (0.3631, -0.02977, 0.3567), (-0.05193, 0.03468, -0.3083), (-0.2369, 0.02984, -0.08099), (-0.4019, 0.02552, 0.1221), (-0.2397, -0.02979, 0.3567), (-0.3104, -0.02965, 0.3567), (0.1629, 0.03492, -0.3196), (-0.3461, 0.02278, 0.2511), (-0.2997, 0.02051, 0.3578), (0.3631, 0.03514, -0.3299), (0.3631, -0.01699, -0.3311), (0.3631, -0.02975, -0.3313), (0.3631, -0.02983, -0.2815), (0.3631, -0.02977, 0.3567), (-0.2369, 0.02984, -0.08099), (-0.05193, 0.03468, -0.3083), (-0.4019, 0.02552, 0.1221), (-0.3104, -0.02965, 0.3567), (-0.2397, -0.02979, 0.3567), (-0.2997, 0.02051, 0.3578), (0.1629, 0.03492, -0.3196), (-0.3461, 0.02278, 0.2511)], [], [(0, 26, 12, 25, 7), (2, 21, 22, 1), (2, 23, 21), (1, 22, 27, 4, 18), (5, 20, 11), (24, 15, 28, 2), (7, 19, 6, 17, 16, 0), (27, 3, 4), (16, 13, 8, 9, 10, 14, 26, 0), (28, 23, 2), (11, 24, 2, 1, 18, 5)])
_k = set([(3, 4), (3, 27), (4, 18), (5, 18), (5, 20), (6, 17), (6, 19), (7, 19), (7, 25), (8, 9), (8, 13), (9, 10), (10, 14), (11, 20), (11, 24), (12, 25), (12, 26), (13, 16), (14, 26), (15, 24), (15, 28), (16, 17), (21, 22), (21, 23), (22, 27), (23, 28)])
me_baroquen_001_cell_004.attributes.new('sharp_edge', 'BOOLEAN', 'EDGE').data.foreach_set('value', [ (min(e.vertices), max(e.vertices)) in _k for e in me_baroquen_001_cell_004.edges])
_uv = me_baroquen_001_cell_004.uv_layers.new(name='UVMap')
_uv.uv.foreach_set('vector', [1.0, 1.0, 1.0, 0.3372, 1.0, 0.3265, 1.0, 0.3972, 1.0, 1.0, 0.0, 0.0, 0.4871, 0.0, 1.0, 0.4728, 1.0, 1.0, 0.0, 0.0, 0.4521, 0.0, 0.4871, 0.4871, 0.0, 0.0, 0.5272, 0.0, 1.0, 0.4678, 1.0, 0.8944, 0.8921, 0.8921, 1.0, 0.9293, 0.1405, 0.06898, 1.0, 0.06897, 1.0, 0.8135, 0.5872, 0.4052, 0.571, 0.0, 1.0, 0.0, 1.0, 1.0, 0.3485, 1.0, 0.2976, 1.0, 0.2976, 1.0, 0.2977, 1.0, 1.0, 1.0, 0.4678, 0.4678, 0.8938, 0.4654, 0.8944, 0.8944, 0.2977, 1.0, 0.3082, 0.7998, 0.3197, 0.585, 0.5519, 0.4, 0.7593, 0.235, 0.891, 0.2908, 1.0, 0.3372, 1.0, 1.0, 0.571, 0.571, 1.0, 0.5479, 1.0, 1.0, 0.06897, 0.06897, 0.1865, 0.0, 1.0, 0.0, 1.0, 0.0, 1.0, 0.8921, 0.9293, 0.9293])
_uv.active_render = True
_uv = me_baroquen_001_cell_004.uv_layers.new(name='UVMap.001')
_uv.uv.foreach_set('vector', [0.0, 0.0, 0.0, 0.0, 0.0, 0.0, 0.0, 0.0, 0.0, 0.0, 0.0, 0.0, 0.0, 0.0, 0.0, 0.0, 0.0, 0.0, 0.0, 0.0, 0.0, 0.0, 0.0, 0.0, 0.0, 0.0, 0.0, 0.0, 0.0, 0.0, 0.0, 0.0, 0.0, 0.0, 0.0, 0.0, 0.0, 0.0, 0.0, 0.0, 0.0, 0.0, 0.0, 0.0, 0.0, 0.0, 0.0, 0.0, 0.0, 0.0, 0.0, 0.0, 0.0, 0.0, 0.0, 0.0, 0.0, 0.0, 0.0, 0.0, 0.0, 0.0, 0.0, 0.0, 0.0, 0.0, 0.0, 0.0, 0.0, 0.0, 0.0, 0.0, 0.0, 0.0, 0.0, 0.0, 0.0, 0.0, 0.0, 0.0, 0.0, 0.0, 0.0, 0.0, 0.0, 0.0, 0.0, 0.0, 0.0, 0.0, 0.0, 0.0, 0.0, 0.0, 0.0, 0.0, 0.0, 0.0, 0.0, 0.0])
me_baroquen_001_cell_004.use_remesh_preserve_volume = False
me_baroquen_001_cell_004.use_remesh_preserve_attributes = False
me_baroquen_001_cell_004.use_mirror_vertex_groups = False
me_baroquen_001_cell_004.update()

# ---- objects
ob_baroquen_006_cell_003 = bpy.data.objects.new('Baroquen.006_cell.003', me_baroquen_006_cell_002)
ob_baroquen_006_cell_002 = bpy.data.objects.new('Baroquen.006_cell.002', me_baroquen_006_cell_001)
ob_baroquen_006_cell_001 = bpy.data.objects.new('Baroquen.006_cell.001', me_baroquen_006_cell_000)
ob_baroquen_006_cell = bpy.data.objects.new('Baroquen.006_cell', me_baroquen_006_cell_004)
ob_baroquen_005_cell_003 = bpy.data.objects.new('Baroquen.005_cell.003', me_baroquen_005_cell_002)
ob_baroquen_005_cell_002 = bpy.data.objects.new('Baroquen.005_cell.002', me_baroquen_005_cell_001)
ob_baroquen_005_cell_001 = bpy.data.objects.new('Baroquen.005_cell.001', me_baroquen_005_cell_000)
ob_baroquen_005_cell = bpy.data.objects.new('Baroquen.005_cell', me_baroquen_005_cell_004)
ob_baroquen_004_cell_003 = bpy.data.objects.new('Baroquen.004_cell.003', me_baroquen_004_cell_002)
ob_baroquen_004_cell_002 = bpy.data.objects.new('Baroquen.004_cell.002', me_baroquen_004_cell_001)
ob_baroquen_004_cell_001 = bpy.data.objects.new('Baroquen.004_cell.001', me_baroquen_004_cell_000)
ob_baroquen_004_cell = bpy.data.objects.new('Baroquen.004_cell', me_baroquen_004_cell_004)
ob_baroquen_003_cell_003 = bpy.data.objects.new('Baroquen.003_cell.003', me_baroquen_003_cell_002)
ob_baroquen_003_cell_002 = bpy.data.objects.new('Baroquen.003_cell.002', me_baroquen_003_cell_001)
ob_baroquen_003_cell_001 = bpy.data.objects.new('Baroquen.003_cell.001', me_baroquen_003_cell_000)
ob_baroquen_003_cell = bpy.data.objects.new('Baroquen.003_cell', me_baroquen_003_cell_004)
ob_baroquen_002_cell_003 = bpy.data.objects.new('Baroquen.002_cell.003', me_baroquen_002_cell_002)
ob_baroquen_002_cell_002 = bpy.data.objects.new('Baroquen.002_cell.002', me_baroquen_002_cell_001)
ob_baroquen_002_cell_001 = bpy.data.objects.new('Baroquen.002_cell.001', me_baroquen_002_cell_000)
ob_baroquen_002_cell = bpy.data.objects.new('Baroquen.002_cell', me_baroquen_002_cell_004)
ob_baroquen_001_cell_003 = bpy.data.objects.new('Baroquen.001_cell.003', me_baroquen_001_cell_002)
ob_baroquen_001_cell_002 = bpy.data.objects.new('Baroquen.001_cell.002', me_baroquen_001_cell_001)
ob_baroquen_001_cell_001 = bpy.data.objects.new('Baroquen.001_cell.001', me_baroquen_001_cell_000)
ob_baroquen_001_cell = bpy.data.objects.new('Baroquen.001_cell', me_baroquen_001_cell_004)

# ---- transforms, parenting, visibility, modifiers, constraints
ob_baroquen_006_cell_003.location = (-0.7656, 0.528, 0.06184)
ob_baroquen_006_cell_003.scale = (0.7377, 0.7377, 0.7377)
ob_baroquen_006_cell_003.lineart.crease_threshold = 0.0
ob_baroquen_006_cell_002.location = (-0.4172, 0.4755, 0.05948)
ob_baroquen_006_cell_002.scale = (0.7377, 0.7377, 0.7377)
ob_baroquen_006_cell_002.lineart.crease_threshold = 0.0
ob_baroquen_006_cell_001.location = (-0.7249, 0.2483, 0.05786)
ob_baroquen_006_cell_001.scale = (0.7377, 0.7377, 0.7377)
ob_baroquen_006_cell_001.lineart.crease_threshold = 0.0
ob_baroquen_006_cell.location = (-0.4177, 0.1254, 0.0588)
ob_baroquen_006_cell.scale = (0.7377, 0.7377, 0.7377)
ob_baroquen_006_cell.lineart.crease_threshold = 0.0
ob_baroquen_005_cell_003.location = (-0.5259, 0.04394, 0.7469)
ob_baroquen_005_cell_003.scale = (0.7377, 0.7377, 0.7377)
ob_baroquen_005_cell_003.lineart.crease_threshold = 0.0
ob_baroquen_005_cell_002.location = (-0.3434, 0.2565, 0.7463)
ob_baroquen_005_cell_002.scale = (0.7377, 0.7377, 0.7377)
ob_baroquen_005_cell_002.lineart.crease_threshold = 0.0
ob_baroquen_005_cell_001.location = (-0.6814, 0.3996, 0.7471)
ob_baroquen_005_cell_001.scale = (0.7377, 0.7377, 0.7377)
ob_baroquen_005_cell_001.lineart.crease_threshold = 0.0
ob_baroquen_005_cell.location = (-0.3432, 0.4556, 0.749)
ob_baroquen_005_cell.scale = (0.7377, 0.7377, 0.7377)
ob_baroquen_005_cell.lineart.crease_threshold = 0.0
ob_baroquen_004_cell_003.location = (-0.2328, 0.3192, 0.1892)
ob_baroquen_004_cell_003.scale = (0.7377, 0.7377, 0.7377)
ob_baroquen_004_cell_003.lineart.crease_threshold = 0.0
ob_baroquen_004_cell_002.location = (-0.2387, 0.03402, 0.6815)
ob_baroquen_004_cell_002.scale = (0.7377, 0.7377, 0.7377)
ob_baroquen_004_cell_002.lineart.crease_threshold = 0.0
ob_baroquen_004_cell_001.location = (-0.237, 0.003139, 0.2873)
ob_baroquen_004_cell_001.scale = (0.7377, 0.7377, 0.7377)
ob_baroquen_004_cell_001.lineart.crease_threshold = 0.0
ob_baroquen_004_cell.location = (-0.2339, 0.3454, 0.5245)
ob_baroquen_004_cell.scale = (0.7377, 0.7377, 0.7377)
ob_baroquen_004_cell.lineart.crease_threshold = 0.0
ob_baroquen_003_cell_003.location = (-0.433, -0.0936, 0.336)
ob_baroquen_003_cell_003.scale = (0.7377, 0.7377, 0.7377)
ob_baroquen_003_cell_003.lineart.crease_threshold = 0.0
ob_baroquen_003_cell_002.location = (-0.6608, -0.08948, 0.5869)
ob_baroquen_003_cell_002.scale = (0.7377, 0.7377, 0.7377)
ob_baroquen_003_cell_002.lineart.crease_threshold = 0.0
ob_baroquen_003_cell_001.location = (-0.7969, -0.09458, 0.2062)
ob_baroquen_003_cell_001.scale = (0.7377, 0.7377, 0.7377)
ob_baroquen_003_cell_001.lineart.crease_threshold = 0.0
ob_baroquen_003_cell.location = (-0.3512, -0.09519, 0.6902)
ob_baroquen_003_cell.scale = (0.7377, 0.7377, 0.7377)
ob_baroquen_003_cell.lineart.crease_threshold = 0.0
ob_baroquen_002_cell_003.location = (-0.9231, 0.3899, 0.2701)
ob_baroquen_002_cell_003.scale = (0.7377, 0.7377, 0.7377)
ob_baroquen_002_cell_003.lineart.crease_threshold = 0.0
ob_baroquen_002_cell_002.location = (-0.9197, 0.2031, 0.5834)
ob_baroquen_002_cell_002.scale = (0.7377, 0.7377, 0.7377)
ob_baroquen_002_cell_002.lineart.crease_threshold = 0.0
ob_baroquen_002_cell_001.location = (-0.9201, 0.05723, 0.269)
ob_baroquen_002_cell_001.scale = (0.7377, 0.7377, 0.7377)
ob_baroquen_002_cell_001.lineart.crease_threshold = 0.0
ob_baroquen_002_cell.location = (-0.9224, 0.4752, 0.5929)
ob_baroquen_002_cell.scale = (0.7377, 0.7377, 0.7377)
ob_baroquen_002_cell.lineart.crease_threshold = 0.0
ob_baroquen_001_cell_003.location = (-0.3582, 0.602, 0.1498)
ob_baroquen_001_cell_003.scale = (0.7377, 0.7377, 0.7377)
ob_baroquen_001_cell_003.lineart.crease_threshold = 0.0
ob_baroquen_001_cell_002.location = (-0.8342, 0.5939, 0.6595)
ob_baroquen_001_cell_002.scale = (0.7377, 0.7377, 0.7377)
ob_baroquen_001_cell_002.lineart.crease_threshold = 0.0
ob_baroquen_001_cell_001.location = (-0.7385, 0.5997, 0.2971)
ob_baroquen_001_cell_001.scale = (0.7377, 0.7377, 0.7377)
ob_baroquen_001_cell_001.lineart.crease_threshold = 0.0
ob_baroquen_001_cell.location = (-0.4762, 0.5967, 0.5009)
ob_baroquen_001_cell.scale = (0.75, 0.75, 0.75)
ob_baroquen_001_cell.lineart.crease_threshold = 0.0

# ---- collection membership
col_collection_3.objects.link(ob_baroquen_006_cell_003)
col_collection_3.objects.link(ob_baroquen_006_cell_002)
col_collection_3.objects.link(ob_baroquen_006_cell_001)
col_collection_3.objects.link(ob_baroquen_006_cell)
col_collection_3.objects.link(ob_baroquen_005_cell_003)
col_collection_3.objects.link(ob_baroquen_005_cell_002)
col_collection_3.objects.link(ob_baroquen_005_cell_001)
col_collection_3.objects.link(ob_baroquen_005_cell)
col_collection_3.objects.link(ob_baroquen_004_cell_003)
col_collection_3.objects.link(ob_baroquen_004_cell_002)
col_collection_3.objects.link(ob_baroquen_004_cell_001)
col_collection_3.objects.link(ob_baroquen_004_cell)
col_collection_3.objects.link(ob_baroquen_003_cell_003)
col_collection_3.objects.link(ob_baroquen_003_cell_002)
col_collection_3.objects.link(ob_baroquen_003_cell_001)
col_collection_3.objects.link(ob_baroquen_003_cell)
col_collection_3.objects.link(ob_baroquen_002_cell_003)
col_collection_3.objects.link(ob_baroquen_002_cell_002)
col_collection_3.objects.link(ob_baroquen_002_cell_001)
col_collection_3.objects.link(ob_baroquen_002_cell)
col_collection_3.objects.link(ob_baroquen_001_cell_003)
col_collection_3.objects.link(ob_baroquen_001_cell_002)
col_collection_3.objects.link(ob_baroquen_001_cell_001)
col_collection_3.objects.link(ob_baroquen_001_cell)

# ---- scene / render settings (as saved in the file)
scene.frame_start = 1; scene.frame_end = 250; scene.frame_set(1)
scene.render.engine = 'BLENDER_EEVEE_NEXT'
scene.render.resolution_percentage = 50
scene.render.dither_intensity = 0.0
scene.cycles.use_denoising = False
scene.cycles.samples = 128
scene.cycles.sampling_pattern = 'TABULATED_SOBOL'
scene.cycles.use_adaptive_sampling = False
scene.cycles.use_light_tree = False
scene.cycles.blur_glossy = 0.0
scene.cycles.sample_clamp_indirect = 0.0
scene.view_settings.view_transform = 'Standard'
bpy.context.view_layer.update()

# ---- added for rendering (the .blend has no active camera and no usable light): camera, sun
cam_auto = bpy.data.cameras.new('AutoCamera')
cam_auto.lens = 50.0
cam_auto.sensor_width = 36.0
cam_auto.clip_end = 1000.0
ob_auto_camera = bpy.data.objects.new('AutoCamera', cam_auto)
scene.collection.objects.link(ob_auto_camera)
ob_auto_camera.location = (0.604711, -1.15698, 1.34901)
ob_auto_camera.rotation_euler = (1.09748, -7.21219e-08, 0.694738)
scene.camera = ob_auto_camera
light_auto_sun = bpy.data.lights.new('AutoSun', 'SUN')
light_auto_sun.energy = 3.0
light_auto_sun.angle = 0.0523599
ob_auto_sun = bpy.data.objects.new('AutoSun', light_auto_sun)
scene.collection.objects.link(ob_auto_sun)
ob_auto_sun.rotation_euler = (0.872665, 0.174533, 0.523599)
bpy.context.view_layer.update()
